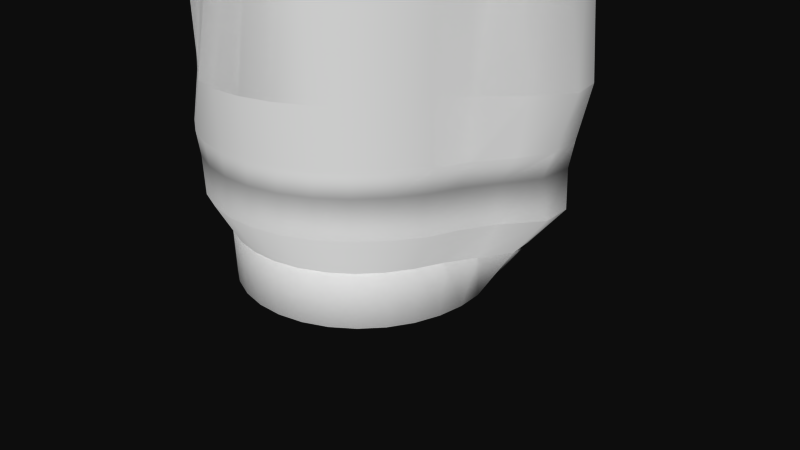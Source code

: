 # Source: termitetower.blend  (saved by Blender 2.49.2; exported with 4.5.12 LTS)
import bpy
from mathutils import Matrix  # noqa: F401  (used for matrix-valued properties, if any)

bpy.ops.wm.read_factory_settings(use_empty=True)
scene = bpy.context.scene
scene.name = 'Scene'

# ---- collections
col_collection_1 = bpy.data.collections.new('Collection 1'); scene.collection.children.link(col_collection_1)

# ---- materials (node trees are filled in below, after node groups)
mat_material = bpy.data.materials.new('Material')
mat_material.alpha_threshold = 0.0
mat_material.roughness = 0.5
mat_material.line_color = (0.0, 0.0, 0.0, 1.0)
mat_material_001 = bpy.data.materials.new('Material.001')
mat_material_001.alpha_threshold = 0.0
mat_material_001.roughness = 0.5
mat_material_001.line_color = (0.0, 0.0, 0.0, 1.0)

# ---- material node trees

# ---- world
world_world = bpy.data.worlds.new('World'); scene.world = world_world
world_world.color = (0.05088, 0.05088, 0.05088)
world_world.use_sun_shadow = False
world_world.sun_shadow_jitter_overblur = 0.0
world_world.cycles.sampling_method = 'MANUAL'
world_world.cycles.sample_map_resolution = 256

# ---- cameras
cam_camera = bpy.data.cameras.new('Camera')
cam_camera.clip_end = 100.0
cam_camera.lens = 35.0
cam_camera.ortho_scale = 7.314
cam_camera.dof.focus_distance = 0.0
cam_camera.dof.aperture_fstop = 128.0

# ---- meshes
me_cylinder = bpy.data.meshes.new('Cylinder')
me_cylinder.from_pydata([(-0.009958, 0.916, -0.2111), (0.1655, 0.8532, -0.189), (0.3251, 0.7865, -0.1811), (0.4687, 0.703, -0.1798), (0.5899, 0.5907, -0.1784), (0.6957, 0.4627, -0.1785), (0.7824, 0.3226, -0.18), (0.8343, 0.166, -0.1807), (0.8504, 5.028e-05, -0.1806), (0.8339, -0.1659, -0.1806), (0.7855, -0.3254, -0.1806), (0.7069, -0.4724, -0.1806), (0.6012, -0.6012, -0.1806), (0.4724, -0.7069, -0.1806), (0.3254, -0.7855, -0.1806), (0.1659, -0.8339, -0.1806), (-2.868e-07, -0.8502, -0.1806), (-0.1659, -0.8339, -0.1806), (-0.3254, -0.7855, -0.1806), (-0.4724, -0.7069, -0.1806), (-0.6012, -0.6012, -0.1806), (-0.7069, -0.4724, -0.1806), (-0.7855, -0.3254, -0.1806), (-0.8339, -0.1659, -0.1806), (-0.8502, 7.067e-07, -0.1806), (-0.8339, 0.1659, -0.1806), (-0.7855, 0.3254, -0.1806), (-0.7072, 0.4725, -0.1807), (-0.6044, 0.6059, -0.183), (-0.4856, 0.7347, -0.195), (-0.3477, 0.8478, -0.212), (-0.1895, 0.92, -0.2227), (0.004051, 1.028, 0.1079), (0.1915, 0.9607, 0.1326), (0.3537, 0.8538, 0.1556), (0.4898, 0.7322, 0.1706), (0.6466, 0.6238, 0.1707), (0.8352, 0.5333, 0.1559), (0.9869, 0.43, 0.1409), (1.014, 0.2588, 0.1458), (0.9317, 0.03857, 0.1656), (0.8509, -0.1603, 0.1776), (0.7893, -0.3251, 0.1798), (0.7072, -0.4723, 0.1805), (0.6012, -0.6012, 0.1806), (0.4724, -0.7069, 0.1806), (0.3254, -0.7855, 0.1806), (0.1659, -0.8339, 0.1806), (7.808e-07, -0.8502, 0.1806), (-0.1659, -0.8339, 0.1806), (-0.3254, -0.7855, 0.1806), (-0.4721, -0.7068, 0.1807), (-0.59, -0.5942, 0.1836), (-0.6646, -0.4483, 0.192), (-0.7179, -0.2947, 0.199), (-0.7616, -0.1456, 0.2001), (-0.7891, 0.01004, 0.1966), (-0.8058, 0.1682, 0.1878), (-0.799, 0.3356, 0.177), (-0.7963, 0.531, 0.1543), (-0.7612, 0.7164, 0.1292), (-0.6633, 0.8598, 0.1119), (-0.4584, 0.9373, 0.11), (-0.1991, 1.014, 0.1015), (0.004051, 1.028, 0.1079), (-0.1991, 1.014, 0.1015), (-0.4584, 0.9373, 0.11), (-0.6633, 0.8598, 0.1119), (-0.7612, 0.7164, 0.1292), (-0.7963, 0.531, 0.1543), (-0.799, 0.3356, 0.177), (-0.8058, 0.1682, 0.1878), (-0.7891, 0.01004, 0.1966), (-0.7616, -0.1456, 0.2001), (-0.7179, -0.2947, 0.199), (-0.6646, -0.4483, 0.192), (-0.59, -0.5942, 0.1836), (-0.4721, -0.7068, 0.1807), (-0.3254, -0.7855, 0.1806), (-0.1659, -0.8339, 0.1806), (7.808e-07, -0.8502, 0.1806), (0.1659, -0.8339, 0.1806), (0.3254, -0.7855, 0.1806), (0.4724, -0.7069, 0.1806), (0.6012, -0.6012, 0.1806), (0.7072, -0.4723, 0.1805), (0.7893, -0.3251, 0.1798), (0.8509, -0.1603, 0.1776), (0.9317, 0.03857, 0.1656), (1.014, 0.2588, 0.1458), (0.9869, 0.43, 0.1409), (0.8352, 0.5333, 0.1559), (0.6466, 0.6238, 0.1707), (0.4898, 0.7322, 0.1706), (0.3537, 0.8538, 0.1556), (0.1915, 0.9607, 0.1326), (-0.05146, 1.468, 0.3485), (0.2314, 1.086, 0.4086), (0.4204, 0.9664, 0.4172), (0.5718, 0.8383, 0.4264), (0.7354, 0.7159, 0.435), (1.032, 0.6547, 0.412), (1.183, 0.5037, 0.4006), (1.196, 0.3, 0.4001), (1.067, 0.03502, 0.4264), (0.9856, -0.186, 0.4393), (0.9225, -0.3751, 0.4415), (0.8194, -0.5457, 0.4442), (0.6946, -0.6946, 0.4447), (0.5457, -0.8168, 0.4447), (0.3759, -0.9075, 0.4447), (0.1916, -0.9634, 0.4447), (9.348e-07, -0.9823, 0.4447), (-0.1916, -0.9634, 0.4447), (-0.3759, -0.9075, 0.4447), (-0.5458, -0.8168, 0.4447), (-0.6857, -0.6881, 0.4473), (-0.7743, -0.5174, 0.4572), (-0.8077, -0.3318, 0.473), (-0.8099, -0.1551, 0.4859), (-0.8039, 0.02461, 0.4907), (-0.8535, 0.2066, 0.4745), (-0.8911, 0.3905, 0.4515), (-0.8717, 0.5778, 0.4305), (-0.8459, 0.7866, 0.3985), (-0.7617, 0.9793, 0.371), (-0.6357, 1.373, 0.3297), (-0.3887, 1.56, 0.3349), (-0.05146, 1.468, 0.3485), (-0.3887, 1.56, 0.3349), (-0.6357, 1.373, 0.3297), (-0.7617, 0.9793, 0.371), (-0.8459, 0.7866, 0.3985), (-0.8717, 0.5778, 0.4305), (-0.8911, 0.3905, 0.4515), (-0.8535, 0.2066, 0.4745), (-0.8039, 0.02461, 0.4907), (-0.8099, -0.1551, 0.4859), (-0.8077, -0.3318, 0.473), (-0.7743, -0.5174, 0.4572), (-0.6857, -0.6881, 0.4473), (-0.5458, -0.8168, 0.4447), (-0.3759, -0.9075, 0.4447), (-0.1916, -0.9634, 0.4447), (9.348e-07, -0.9823, 0.4447), (0.1916, -0.9634, 0.4447), (0.3759, -0.9075, 0.4447), (0.5457, -0.8168, 0.4447), (0.6946, -0.6946, 0.4447), (0.8194, -0.5457, 0.4442), (0.9225, -0.3751, 0.4415), (0.9856, -0.186, 0.4393), (1.067, 0.03502, 0.4264), (1.196, 0.3, 0.4001), (1.183, 0.5037, 0.4006), (1.032, 0.6547, 0.412), (0.7354, 0.7159, 0.435), (0.5718, 0.8383, 0.4264), (0.4204, 0.9664, 0.4172), (0.2314, 1.086, 0.4086), (-0.06666, 1.519, 0.6043), (0.2182, 1.128, 0.6628), (0.3974, 0.9563, 0.6717), (0.5499, 0.8216, 0.6818), (0.7519, 0.7184, 0.6843), (1.037, 0.6551, 0.6662), (1.174, 0.4971, 0.6548), (1.17, 0.2669, 0.657), (1.072, 0.02451, 0.6737), (0.985, -0.1885, 0.6843), (0.9158, -0.3756, 0.6875), (0.8172, -0.5457, 0.6891), (0.6946, -0.6946, 0.6892), (0.5457, -0.8168, 0.6892), (0.3759, -0.9075, 0.6892), (0.1916, -0.9634, 0.6892), (9.348e-07, -0.9823, 0.6892), (-0.1916, -0.9634, 0.6892), (-0.3759, -0.9075, 0.6892), (-0.5458, -0.8168, 0.6892), (-0.7003, -0.6969, 0.6879), (-0.8356, -0.5513, 0.6853), (-0.9207, -0.3791, 0.6873), (-0.9159, -0.1834, 0.7005), (-0.9092, 0.02404, 0.7055), (-0.9546, 0.2148, 0.6937), (-0.94, 0.3853, 0.6865), (-0.7924, 0.5146, 0.695), (-0.6445, 0.6451, 0.6991), (-0.5353, 0.7977, 0.6922), (-0.5061, 1.158, 0.6369), (-0.3741, 1.539, 0.593), (-0.2461, 1.254, 0.8103), (0.01206, 1.323, 0.8225), (-0.4198, 1.043, 0.828), (-0.5656, 0.8966, 0.839), (-0.6759, 0.7314, 0.8506), (-0.8124, 0.5786, 0.8512), (-0.9944, 0.4462, 0.8307), (-1.058, 0.267, 0.8268), (-0.9872, 0.06695, 0.8401), (-0.9608, -0.1479, 0.8435), (-0.9658, -0.354, 0.8349), (-0.8716, -0.5337, 0.8345), (-0.7367, -0.6887, 0.8358), (-0.5777, -0.8164, 0.8362), (-0.3988, -0.9129, 0.8361), (-0.2044, -0.9721, 0.8361), (-0.002021, -0.9921, 0.8361), (0.2003, -0.9721, 0.8361), (0.3949, -0.9131, 0.8361), (0.5742, -0.8172, 0.8361), (0.7314, -0.6883, 0.8361), (0.8604, -0.5311, 0.8361), (0.9575, -0.3517, 0.8359), (1.027, -0.155, 0.8343), (1.14, 0.07015, 0.8226), (1.212, 0.3118, 0.8102), (1.172, 0.5504, 0.8081), (1.015, 0.7033, 0.8196), (0.7388, 0.7668, 0.8421), (0.5488, 0.8805, 0.844), (0.3978, 1.018, 0.8342), (0.226, 1.187, 0.8343), (0.01206, 1.323, 0.8225), (0.226, 1.187, 0.8343), (0.3978, 1.018, 0.8342), (0.5488, 0.8805, 0.844), (0.7388, 0.7668, 0.8421), (1.015, 0.7033, 0.8196), (1.172, 0.5504, 0.8081), (1.212, 0.3118, 0.8102), (1.14, 0.07015, 0.8226), (1.027, -0.155, 0.8343), (0.9575, -0.3517, 0.8359), (0.8604, -0.5311, 0.8361), (0.7314, -0.6883, 0.8361), (0.5742, -0.8172, 0.8361), (0.3949, -0.9131, 0.8361), (0.2003, -0.9721, 0.8361), (-0.002021, -0.9921, 0.8361), (-0.2044, -0.9721, 0.8361), (-0.3988, -0.9129, 0.8361), (-0.5777, -0.8164, 0.8362), (-0.7367, -0.6887, 0.8358), (-0.8716, -0.5337, 0.8345), (-0.9658, -0.354, 0.8349), (-0.9608, -0.1479, 0.8435), (-0.9872, 0.06695, 0.8401), (-1.058, 0.267, 0.8268), (-0.9944, 0.4462, 0.8307), (-0.8124, 0.5786, 0.8512), (-0.6759, 0.7314, 0.8506), (-0.5656, 0.8966, 0.839), (-0.4198, 1.043, 0.828), (-0.2461, 1.254, 0.8103), (0.01754, 1.152, 1.187), (-0.2025, 1.07, 1.183), (-0.3992, 1.004, 1.182), (-0.6134, 0.9413, 1.182), (-0.7968, 0.8284, 1.193), (-0.8728, 0.6402, 1.202), (-0.8927, 0.4475, 1.197), (-0.845, 0.2396, 1.19), (-0.842, 0.05719, 1.187), (-0.913, -0.144, 1.184), (-0.9552, -0.3509, 1.182), (-0.8643, -0.5308, 1.182), (-0.723, -0.6691, 1.183), (-0.5461, -0.7625, 1.183), (-0.3672, -0.8559, 1.183), (-0.1996, -0.9626, 1.182), (-0.002022, -0.9921, 1.182), (0.2003, -0.9721, 1.182), (0.3949, -0.9131, 1.182), (0.5742, -0.8172, 1.182), (0.7314, -0.6883, 1.182), (0.8604, -0.5311, 1.182), (0.9564, -0.3518, 1.182), (1.027, -0.157, 1.182), (1.195, 0.08132, 1.167), (1.307, 0.3358, 1.15), (1.246, 0.5602, 1.144), (1.072, 0.7401, 1.151), (0.7881, 0.8168, 1.175), (0.5837, 0.9292, 1.182), (0.4251, 1.082, 1.183), (0.2322, 1.16, 1.186), (0.2322, 1.16, 1.186), (0.01754, 1.152, 1.187), (0.4251, 1.082, 1.183), (0.5837, 0.9292, 1.182), (0.7881, 0.8168, 1.175), (1.072, 0.7401, 1.151), (1.246, 0.5602, 1.144), (1.307, 0.3358, 1.15), (1.195, 0.08132, 1.167), (1.027, -0.157, 1.182), (0.9564, -0.3518, 1.182), (0.8604, -0.5311, 1.182), (0.7314, -0.6883, 1.182), (0.5742, -0.8172, 1.182), (0.3949, -0.9131, 1.182), (0.2003, -0.9721, 1.182), (-0.002022, -0.9921, 1.182), (-0.1996, -0.9626, 1.182), (-0.3672, -0.8559, 1.183), (-0.5461, -0.7625, 1.183), (-0.723, -0.6691, 1.183), (-0.8643, -0.5308, 1.182), (-0.9552, -0.3509, 1.182), (-0.913, -0.144, 1.184), (-0.842, 0.05719, 1.187), (-0.845, 0.2396, 1.19), (-0.8927, 0.4475, 1.197), (-0.8728, 0.6402, 1.202), (-0.7968, 0.8284, 1.193), (-0.6134, 0.9413, 1.182), (-0.3992, 1.004, 1.182), (-0.2025, 1.07, 1.183), (-0.179, 0.9113, 2.389), (0.003719, 0.9751, 2.402), (-0.3285, 0.8232, 2.411), (-0.4443, 0.6743, 2.419), (-0.5449, 0.5476, 2.427), (-0.6369, 0.4397, 2.431), (-0.7378, 0.3295, 2.437), (-0.8344, 0.2042, 2.444), (-0.9028, 0.04415, 2.447), (-0.9385, -0.1554, 2.442), (-0.9715, -0.3784, 2.448), (-0.9265, -0.5737, 2.455), (-0.7486, -0.6433, 2.431), (-0.4992, -0.636, 2.397), (-0.3136, -0.6872, 2.391), (-0.1584, -0.7169, 2.399), (0.009397, -0.7132, 2.411), (0.1922, -0.7661, 2.433), (0.3883, -0.8545, 2.454), (0.5739, -0.8152, 2.461), (0.7314, -0.6883, 2.462), (0.8604, -0.5311, 2.462), (0.9563, -0.3517, 2.462), (1.022, -0.1571, 2.467), (1.056, 0.04615, 2.477), (1.109, 0.2861, 2.509), (1.125, 0.5371, 2.549), (0.9987, 0.7076, 2.538), (0.7677, 0.8041, 2.484), (0.576, 0.909, 2.463), (0.3948, 1.002, 2.461), (0.1999, 1.032, 2.444), (0.003719, 0.9751, 2.402), (0.1999, 1.032, 2.444), (0.3948, 1.002, 2.461), (0.576, 0.909, 2.463), (0.7677, 0.8041, 2.484), (0.9987, 0.7076, 2.538), (1.125, 0.5371, 2.549), (1.109, 0.2861, 2.509), (1.056, 0.04615, 2.477), (1.022, -0.1571, 2.467), (0.9563, -0.3517, 2.462), (0.8604, -0.5311, 2.462), (0.7314, -0.6883, 2.462), (0.5739, -0.8152, 2.461), (0.3883, -0.8545, 2.454), (0.1922, -0.7661, 2.433), (0.009397, -0.7132, 2.411), (-0.1584, -0.7169, 2.399), (-0.3136, -0.6872, 2.391), (-0.4992, -0.636, 2.397), (-0.7486, -0.6433, 2.431), (-0.9265, -0.5737, 2.455), (-0.9715, -0.3784, 2.448), (-0.9385, -0.1554, 2.442), (-0.9028, 0.04415, 2.447), (-0.8344, 0.2042, 2.444), (-0.7378, 0.3295, 2.437), (-0.6369, 0.4397, 2.431), (-0.5449, 0.5476, 2.427), (-0.4443, 0.6743, 2.419), (-0.3285, 0.8232, 2.411), (-0.179, 0.9113, 2.389), (0.003719, 0.9751, 2.402), (-0.179, 0.9113, 2.389), (-0.3285, 0.8232, 2.411), (-0.4443, 0.6743, 2.419), (-0.5449, 0.5476, 2.427), (-0.6369, 0.4397, 2.431), (-0.7378, 0.3295, 2.437), (-0.8344, 0.2042, 2.444), (-0.9028, 0.04415, 2.447), (-0.9385, -0.1554, 2.442), (-0.9715, -0.3784, 2.448), (-0.9265, -0.5737, 2.455), (-0.7486, -0.6433, 2.431), (-0.4992, -0.636, 2.397), (-0.3136, -0.6872, 2.391), (-0.1584, -0.7169, 2.399), (0.009397, -0.7132, 2.411), (0.1922, -0.7661, 2.433), (0.3883, -0.8545, 2.454), (0.5739, -0.8152, 2.461), (0.7314, -0.6883, 2.462), (0.8604, -0.5311, 2.462), (0.9563, -0.3517, 2.462), (1.022, -0.1571, 2.467), (1.056, 0.04615, 2.477), (1.109, 0.2861, 2.509), (1.125, 0.5371, 2.549), (0.9987, 0.7076, 2.538), (0.7677, 0.8041, 2.484), (0.576, 0.909, 2.463), (0.3948, 1.002, 2.461), (0.1999, 1.032, 2.444), (0.1999, 1.032, 2.444), (0.003719, 0.9751, 2.402), (0.3948, 1.002, 2.461), (0.576, 0.909, 2.463), (0.7677, 0.8041, 2.484), (0.9987, 0.7076, 2.538), (1.125, 0.5371, 2.549), (1.109, 0.2861, 2.509), (1.056, 0.04615, 2.477), (1.022, -0.1571, 2.467), (0.9563, -0.3517, 2.462), (0.8604, -0.5311, 2.462), (0.7314, -0.6883, 2.462), (0.5739, -0.8152, 2.461), (0.3883, -0.8545, 2.454), (0.1922, -0.7661, 2.433), (0.009397, -0.7132, 2.411), (-0.1584, -0.7169, 2.399), (-0.3136, -0.6872, 2.391), (-0.4992, -0.636, 2.397), (-0.7486, -0.6433, 2.431), (-0.9265, -0.5737, 2.455), (-0.9715, -0.3784, 2.448), (-0.9385, -0.1554, 2.442), (-0.9028, 0.04415, 2.447), (-0.8344, 0.2042, 2.444), (-0.7378, 0.3295, 2.437), (-0.6369, 0.4397, 2.431), (-0.5449, 0.5476, 2.427), (-0.4443, 0.6743, 2.419), (-0.3285, 0.8232, 2.411), (-0.179, 0.9113, 2.389), (-0.0001647, 0.9837, 3.149), (-0.1657, 0.9038, 3.129), (-0.337, 0.8354, 3.122), (-0.5204, 0.8107, 3.144), (-0.6724, 0.7155, 3.152), (-0.7908, 0.572, 3.152), (-0.8829, 0.4094, 3.152), (-0.9418, 0.2329, 3.153), (-0.947, 0.04887, 3.15), (-0.9017, -0.1322, 3.144), (-0.8478, -0.3093, 3.144), (-0.775, -0.4766, 3.148), (-0.6704, -0.6245, 3.151), (-0.5287, -0.7431, 3.152), (-0.3648, -0.8307, 3.152), (-0.187, -0.8846, 3.152), (-0.002022, -0.9028, 3.152), (0.1829, -0.8845, 3.152), (0.3594, -0.8281, 3.15), (0.5231, -0.7401, 3.149), (0.6682, -0.6249, 3.152), (0.7862, -0.4815, 3.152), (0.8739, -0.3176, 3.152), (0.9278, -0.1398, 3.152), (0.946, 0.0452, 3.152), (0.9279, 0.2302, 3.152), (0.875, 0.4086, 3.152), (0.7868, 0.5722, 3.152), (0.6683, 0.7155, 3.152), (0.5246, 0.8333, 3.152), (0.3592, 0.9172, 3.15), (0.1813, 0.9704, 3.149), (-0.0001647, 0.9837, 3.149), (0.1813, 0.9704, 3.149), (0.3592, 0.9172, 3.15), (0.5246, 0.8333, 3.152), (0.6683, 0.7155, 3.152), (0.7868, 0.5722, 3.152), (0.875, 0.4086, 3.152), (0.9279, 0.2302, 3.152), (0.946, 0.0452, 3.152), (0.9278, -0.1398, 3.152), (0.8739, -0.3176, 3.152), (0.7862, -0.4815, 3.152), (0.6682, -0.6249, 3.152), (0.5231, -0.7401, 3.149), (0.3594, -0.8281, 3.15), (0.1829, -0.8845, 3.152), (-0.002022, -0.9028, 3.152), (-0.187, -0.8846, 3.152), (-0.3648, -0.8307, 3.152), (-0.5287, -0.7431, 3.152), (-0.6704, -0.6245, 3.151), (-0.775, -0.4766, 3.148), (-0.8478, -0.3093, 3.144), (-0.9017, -0.1322, 3.144), (-0.947, 0.04887, 3.15), (-0.9418, 0.2329, 3.153), (-0.8829, 0.4094, 3.152), (-0.7908, 0.572, 3.152), (-0.6724, 0.7155, 3.152), (-0.5204, 0.8107, 3.144), (-0.337, 0.8354, 3.122), (-0.1657, 0.9038, 3.129), (-0.2324, 0.8364, 3.504), (-0.126, 0.8663, 3.512), (-0.3404, 0.8057, 3.505), (-0.4461, 0.7722, 3.513), (-0.5372, 0.7113, 3.518), (-0.6095, 0.6255, 3.519), (-0.6628, 0.5258, 3.519), (-0.6956, 0.4177, 3.519), (-0.7067, 0.3052, 3.519), (-0.6956, 0.1927, 3.519), (-0.6628, 0.08455, 3.519), (-0.6095, -0.01513, 3.519), (-0.5378, -0.1025, 3.519), (-0.4505, -0.1742, 3.519), (-0.3508, -0.2272, 3.518), (-0.2438, -0.2555, 3.508), (-0.1348, -0.2546, 3.482), (-0.02646, -0.2323, 3.457), (0.07878, -0.1943, 3.446), (0.1789, -0.1511, 3.465), (0.2644, -0.08815, 3.48), (0.338, -0.005736, 3.491), (0.3986, 0.08731, 3.51), (0.4351, 0.1928, 3.518), (0.4443, 0.3036, 3.516), (0.4271, 0.4116, 3.51), (0.3928, 0.5187, 3.509), (0.3436, 0.6205, 3.513), (0.274, 0.7053, 3.514), (0.1857, 0.7739, 3.513), (0.0879, 0.8317, 3.515), (-0.01753, 0.8676, 3.517), (-0.1224, 0.7638, 3.683), (-0.1907, 0.7705, 3.683), (-0.05676, 0.7439, 3.683), (0.003735, 0.7116, 3.683), (0.05676, 0.668, 3.683), (0.1003, 0.615, 3.683), (0.1326, 0.5545, 3.683), (0.1525, 0.4889, 3.683), (0.1593, 0.4206, 3.683), (0.1525, 0.3523, 3.683), (0.1326, 0.2867, 3.683), (0.1003, 0.2262, 3.683), (0.05676, 0.1732, 3.683), (0.003734, 0.1297, 3.683), (-0.05676, 0.09732, 3.683), (-0.1224, 0.0774, 3.683), (-0.1907, 0.07068, 3.683), (-0.2589, 0.0774, 3.683), (-0.3246, 0.09732, 3.683), (-0.3851, 0.1297, 3.683), (-0.4381, 0.1732, 3.683), (-0.4816, 0.2262, 3.683), (-0.514, 0.2867, 3.683), (-0.5339, 0.3523, 3.683), (-0.5406, 0.4206, 3.683), (-0.5339, 0.4889, 3.683), (-0.514, 0.5545, 3.683), (-0.4816, 0.615, 3.683), (-0.4381, 0.668, 3.683), (-0.3851, 0.7116, 3.683), (-0.3246, 0.7438, 3.683), (-0.2589, 0.7637, 3.683), (-0.1907, 0.4438, 3.683), (-0.1952, 0.4433, 3.683), (-0.1995, 0.442, 3.683), (-0.2035, 0.4399, 3.683), (-0.207, 0.437, 3.683), (-0.2099, 0.4335, 3.683), (-0.2121, 0.4295, 3.683), (-0.2134, 0.4251, 3.683), (-0.2138, 0.4206, 3.683), (-0.2134, 0.4161, 3.683), (-0.2121, 0.4117, 3.683), (-0.2099, 0.4077, 3.683), (-0.207, 0.4042, 3.683), (-0.2035, 0.4014, 3.683), (-0.1995, 0.3992, 3.683), (-0.1952, 0.3979, 3.683), (-0.1907, 0.3975, 3.683), (-0.1862, 0.3979, 3.683), (-0.1818, 0.3992, 3.683), (-0.1778, 0.4014, 3.683), (-0.1743, 0.4042, 3.683), (-0.1714, 0.4077, 3.683), (-0.1693, 0.4117, 3.683), (-0.168, 0.4161, 3.683), (-0.1675, 0.4206, 3.683), (-0.168, 0.4251, 3.683), (-0.1693, 0.4295, 3.683), (-0.1714, 0.4335, 3.683), (-0.1743, 0.437, 3.683), (-0.1778, 0.4399, 3.683), (-0.1818, 0.442, 3.683), (-0.1862, 0.4433, 3.683), (-0.4271, -1.481, 3.551), (-0.3277, -1.548, 3.628), (-0.4671, -1.649, 3.721), (-0.1883, -1.447, 3.535), (-0.2283, -1.614, 3.705), (-0.9256, 0.813, 2.75), (-0.8791, 0.7795, 2.861), (-0.9383, 1.014, 2.957), (-0.8199, 0.5449, 2.765), (-0.8326, 0.7461, 2.971), (-1.061, 1.565, 3.699), (-1.092, 1.547, 3.63), (-0.9434, 1.525, 3.571), (-1.24, 1.568, 3.69), (-1.122, 1.528, 3.562), (2.114, -0.1867, 2.944), (2.006, -0.2581, 2.862), (1.964, -0.07807, 2.762), (2.049, -0.4381, 2.962), (1.899, -0.3294, 2.779), (-1.52, -1.394, 2.48), (-1.514, -1.246, 2.385), (-1.325, -1.325, 2.274), (-1.703, -1.168, 2.496), (-1.509, -1.099, 2.29), (1.767, 0.1498, 4.271), (1.772, 0.2088, 4.156), (1.661, 0.09491, 4.093), (1.882, 0.3227, 4.219), (1.776, 0.2678, 4.042), (1.097, 0.5037, 2.223), (1.006, 0.4735, 2.407), (1.245, 0.3787, 2.509), (0.7678, 0.5684, 2.306), (0.9155, 0.4434, 2.592), (-1.064, 1.432, 4.08), (-1.192, 1.384, 4.168), (-1.192, 1.574, 4.271), (-1.192, 1.194, 4.066), (-1.32, 1.336, 4.257)], [], [(0, 32, 33, 1), (1, 33, 34, 2), (2, 34, 35, 3), (3, 35, 36, 4), (4, 36, 37, 5), (5, 37, 38, 6), (6, 38, 39, 7), (7, 39, 40, 8), (8, 40, 41, 9), (9, 41, 42, 10), (10, 42, 43, 11), (11, 43, 44, 12), (12, 44, 45, 13), (13, 45, 46, 14), (14, 46, 47, 15), (15, 47, 48, 16), (16, 48, 49, 17), (17, 49, 50, 18), (18, 50, 51, 19), (19, 51, 52, 20), (20, 52, 53, 21), (21, 53, 54, 22), (22, 54, 55, 23), (23, 55, 56, 24), (24, 56, 57, 25), (25, 57, 58, 26), (26, 58, 59, 27), (27, 59, 60, 28), (28, 60, 61, 29), (29, 61, 62, 30), (30, 62, 63, 31), (32, 0, 31, 63), (32, 63, 65, 64), (63, 62, 66, 65), (62, 61, 67, 66), (61, 60, 68, 67), (60, 59, 69, 68), (59, 58, 70, 69), (58, 57, 71, 70), (57, 56, 72, 71), (56, 55, 73, 72), (55, 54, 74, 73), (54, 53, 75, 74), (53, 52, 76, 75), (52, 51, 77, 76), (51, 50, 78, 77), (50, 49, 79, 78), (49, 48, 80, 79), (48, 47, 81, 80), (47, 46, 82, 81), (46, 45, 83, 82), (45, 44, 84, 83), (44, 43, 85, 84), (43, 42, 86, 85), (42, 41, 87, 86), (41, 40, 88, 87), (40, 39, 89, 88), (39, 38, 90, 89), (38, 37, 91, 90), (37, 36, 92, 91), (36, 35, 93, 92), (35, 34, 94, 93), (34, 33, 95, 94), (33, 32, 64, 95), (95, 64, 96, 97), (94, 95, 97, 98), (93, 94, 98, 99), (92, 93, 99, 100), (91, 92, 100, 101), (90, 91, 101, 102), (89, 90, 102, 103), (88, 89, 103, 104), (87, 88, 104, 105), (86, 87, 105, 106), (85, 86, 106, 107), (84, 85, 107, 108), (83, 84, 108, 109), (82, 83, 109, 110), (81, 82, 110, 111), (80, 81, 111, 112), (79, 80, 112, 113), (78, 79, 113, 114), (77, 78, 114, 115), (76, 77, 115, 116), (75, 76, 116, 117), (74, 75, 117, 118), (73, 74, 118, 119), (72, 73, 119, 120), (71, 72, 120, 121), (70, 71, 121, 122), (69, 70, 122, 123), (68, 69, 123, 124), (67, 68, 124, 125), (66, 67, 125, 126), (65, 66, 126, 127), (64, 65, 127, 96), (96, 127, 129, 128), (127, 126, 130, 129), (126, 125, 131, 130), (125, 124, 132, 131), (124, 123, 133, 132), (123, 122, 134, 133), (122, 121, 135, 134), (121, 120, 136, 135), (120, 119, 137, 136), (119, 118, 138, 137), (118, 117, 139, 138), (117, 116, 140, 139), (116, 115, 141, 140), (115, 114, 142, 141), (114, 113, 143, 142), (113, 112, 144, 143), (112, 111, 145, 144), (111, 110, 146, 145), (110, 109, 147, 146), (109, 108, 148, 147), (108, 107, 149, 148), (107, 106, 150, 149), (106, 105, 151, 150), (105, 104, 152, 151), (104, 103, 153, 152), (103, 102, 154, 153), (102, 101, 155, 154), (101, 100, 156, 155), (100, 99, 157, 156), (99, 98, 158, 157), (98, 97, 159, 158), (97, 96, 128, 159), (159, 128, 160, 161), (158, 159, 161, 162), (157, 158, 162, 163), (156, 157, 163, 164), (155, 156, 164, 165), (154, 155, 165, 166), (153, 154, 166, 167), (152, 153, 167, 168), (151, 152, 168, 169), (150, 151, 169, 170), (149, 150, 170, 171), (148, 149, 171, 172), (147, 148, 172, 173), (146, 147, 173, 174), (145, 146, 174, 175), (144, 145, 175, 176), (143, 144, 176, 177), (142, 143, 177, 178), (141, 142, 178, 179), (140, 141, 179, 180), (139, 140, 180, 181), (138, 139, 181, 182), (137, 138, 182, 183), (136, 137, 183, 184), (135, 136, 184, 185), (134, 135, 185, 186), (133, 134, 186, 187), (132, 133, 187, 188), (131, 132, 188, 189), (130, 131, 189, 190), (129, 130, 190, 191), (128, 129, 191, 160), (160, 191, 192, 193), (191, 190, 194, 192), (190, 189, 195, 194), (189, 188, 196, 195), (188, 187, 197, 196), (187, 186, 198, 197), (186, 185, 199, 198), (185, 184, 200, 199), (184, 183, 201, 200), (183, 182, 202, 201), (182, 181, 203, 202), (181, 180, 204, 203), (180, 179, 205, 204), (179, 178, 206, 205), (178, 177, 207, 206), (177, 176, 208, 207), (176, 175, 209, 208), (175, 174, 210, 209), (174, 173, 211, 210), (173, 172, 212, 211), (172, 171, 213, 212), (171, 170, 214, 213), (170, 169, 215, 214), (169, 168, 216, 215), (168, 167, 217, 216), (167, 166, 218, 217), (166, 165, 219, 218), (165, 164, 220, 219), (164, 163, 221, 220), (163, 162, 222, 221), (162, 161, 223, 222), (161, 160, 193, 223), (223, 193, 224, 225), (222, 223, 225, 226), (221, 222, 226, 227), (220, 221, 227, 228), (219, 220, 228, 229), (218, 219, 229, 230), (217, 218, 230, 231), (216, 217, 231, 232), (215, 216, 232, 233), (214, 215, 233, 234), (213, 214, 234, 235), (212, 213, 235, 236), (211, 212, 236, 237), (210, 211, 237, 238), (209, 210, 238, 239), (208, 209, 239, 240), (207, 208, 240, 241), (206, 207, 241, 242), (205, 206, 242, 243), (204, 205, 243, 244), (203, 204, 244, 245), (202, 203, 245, 246), (201, 202, 246, 247), (200, 201, 247, 248), (199, 200, 248, 249), (198, 199, 249, 250), (197, 198, 250, 251), (196, 197, 251, 252), (195, 196, 252, 253), (194, 195, 253, 254), (192, 194, 254, 255), (193, 192, 255, 224), (224, 255, 257, 256), (255, 254, 258, 257), (254, 253, 259, 258), (253, 252, 260, 259), (252, 251, 261, 260), (251, 250, 262, 261), (250, 249, 263, 262), (249, 248, 264, 263), (248, 247, 265, 264), (247, 246, 266, 265), (246, 245, 267, 266), (245, 244, 268, 267), (244, 243, 269, 268), (243, 242, 270, 269), (242, 241, 271, 270), (241, 240, 272, 271), (240, 239, 273, 272), (239, 238, 274, 273), (238, 237, 275, 274), (237, 236, 276, 275), (236, 235, 277, 276), (235, 234, 278, 277), (234, 233, 279, 278), (233, 232, 280, 279), (232, 231, 281, 280), (231, 230, 282, 281), (230, 229, 283, 282), (229, 228, 284, 283), (228, 227, 285, 284), (227, 226, 286, 285), (226, 225, 287, 286), (225, 224, 256, 287), (287, 256, 289, 288), (286, 287, 288, 290), (285, 286, 290, 291), (284, 285, 291, 292), (283, 284, 292, 293), (282, 283, 293, 294), (281, 282, 294, 295), (280, 281, 295, 296), (279, 280, 296, 297), (278, 279, 297, 298), (277, 278, 298, 299), (276, 277, 299, 300), (275, 276, 300, 301), (274, 275, 301, 302), (273, 274, 302, 303), (272, 273, 303, 304), (271, 272, 304, 305), (270, 271, 305, 306), (269, 270, 306, 307), (268, 269, 307, 308), (267, 268, 308, 309), (266, 267, 309, 310), (265, 266, 310, 311), (264, 265, 311, 312), (263, 264, 312, 313), (262, 263, 313, 314), (261, 262, 314, 315), (260, 261, 315, 316), (259, 260, 316, 317), (258, 259, 317, 318), (257, 258, 318, 319), (256, 257, 319, 289), (289, 319, 320, 321), (319, 318, 322, 320), (318, 317, 323, 322), (317, 316, 324, 323), (316, 315, 325, 324), (315, 314, 326, 325), (314, 313, 327, 326), (313, 312, 328, 327), (312, 311, 329, 328), (311, 310, 330, 329), (310, 309, 331, 330), (309, 308, 332, 331), (308, 307, 333, 332), (307, 306, 334, 333), (306, 305, 335, 334), (305, 304, 336, 335), (304, 303, 337, 336), (303, 302, 338, 337), (302, 301, 339, 338), (301, 300, 340, 339), (300, 299, 341, 340), (299, 298, 342, 341), (298, 297, 343, 342), (297, 296, 344, 343), (296, 295, 345, 344), (295, 294, 346, 345), (294, 293, 347, 346), (293, 292, 348, 347), (292, 291, 349, 348), (291, 290, 350, 349), (290, 288, 351, 350), (288, 289, 321, 351), (351, 321, 352, 353), (350, 351, 353, 354), (349, 350, 354, 355), (348, 349, 355, 356), (347, 348, 356, 357), (346, 347, 357, 358), (345, 346, 358, 359), (344, 345, 359, 360), (343, 344, 360, 361), (342, 343, 361, 362), (341, 342, 362, 363), (340, 341, 363, 364), (339, 340, 364, 365), (338, 339, 365, 366), (337, 338, 366, 367), (336, 337, 367, 368), (335, 336, 368, 369), (334, 335, 369, 370), (333, 334, 370, 371), (332, 333, 371, 372), (331, 332, 372, 373), (330, 331, 373, 374), (329, 330, 374, 375), (328, 329, 375, 376), (327, 328, 376, 377), (326, 327, 377, 378), (325, 326, 378, 379), (324, 325, 379, 380), (323, 324, 380, 381), (322, 323, 381, 382), (320, 322, 382, 383), (321, 320, 383, 352), (352, 383, 385, 384), (383, 382, 386, 385), (382, 381, 387, 386), (381, 380, 388, 387), (380, 379, 389, 388), (379, 378, 390, 389), (378, 377, 391, 390), (377, 376, 392, 391), (376, 375, 393, 392), (375, 374, 394, 393), (374, 373, 395, 394), (373, 372, 396, 395), (372, 371, 397, 396), (371, 370, 398, 397), (370, 369, 399, 398), (369, 368, 400, 399), (368, 367, 401, 400), (367, 366, 402, 401), (366, 365, 403, 402), (365, 364, 404, 403), (364, 363, 405, 404), (363, 362, 406, 405), (362, 361, 407, 406), (361, 360, 408, 407), (360, 359, 409, 408), (359, 358, 410, 409), (358, 357, 411, 410), (357, 356, 412, 411), (356, 355, 413, 412), (355, 354, 414, 413), (354, 353, 415, 414), (353, 352, 384, 415), (415, 384, 417, 416), (414, 415, 416, 418), (413, 414, 418, 419), (412, 413, 419, 420), (411, 412, 420, 421), (410, 411, 421, 422), (409, 410, 422, 423), (408, 409, 423, 424), (407, 408, 424, 425), (406, 407, 425, 426), (405, 406, 426, 427), (404, 405, 427, 428), (403, 404, 428, 429), (402, 403, 429, 430), (401, 402, 430, 431), (400, 401, 431, 432), (399, 400, 432, 433), (398, 399, 433, 434), (397, 398, 434, 435), (396, 397, 435, 436), (395, 396, 436, 437), (394, 395, 437, 438), (393, 394, 438, 439), (392, 393, 439, 440), (391, 392, 440, 441), (390, 391, 441, 442), (389, 390, 442, 443), (388, 389, 443, 444), (387, 388, 444, 445), (386, 387, 445, 446), (385, 386, 446, 447), (384, 385, 447, 417), (417, 447, 449, 448), (447, 446, 450, 449), (446, 445, 451, 450), (445, 444, 452, 451), (444, 443, 453, 452), (443, 442, 454, 453), (442, 441, 455, 454), (441, 440, 456, 455), (440, 439, 457, 456), (439, 438, 458, 457), (438, 437, 459, 458), (437, 436, 460, 459), (436, 435, 461, 460), (435, 434, 462, 461), (434, 433, 463, 462), (433, 432, 464, 463), (432, 431, 465, 464), (431, 430, 466, 465), (430, 429, 467, 466), (429, 428, 468, 467), (428, 427, 469, 468), (427, 426, 470, 469), (426, 425, 471, 470), (425, 424, 472, 471), (424, 423, 473, 472), (423, 422, 474, 473), (422, 421, 475, 474), (421, 420, 476, 475), (420, 419, 477, 476), (419, 418, 478, 477), (418, 416, 479, 478), (416, 417, 448, 479), (479, 448, 480, 481), (478, 479, 481, 482), (477, 478, 482, 483), (476, 477, 483, 484), (475, 476, 484, 485), (474, 475, 485, 486), (473, 474, 486, 487), (472, 473, 487, 488), (471, 472, 488, 489), (470, 471, 489, 490), (469, 470, 490, 491), (468, 469, 491, 492), (467, 468, 492, 493), (466, 467, 493, 494), (465, 466, 494, 495), (464, 465, 495, 496), (463, 464, 496, 497), (462, 463, 497, 498), (461, 462, 498, 499), (460, 461, 499, 500), (459, 460, 500, 501), (458, 459, 501, 502), (457, 458, 502, 503), (456, 457, 503, 504), (455, 456, 504, 505), (454, 455, 505, 506), (453, 454, 506, 507), (452, 453, 507, 508), (451, 452, 508, 509), (450, 451, 509, 510), (449, 450, 510, 511), (448, 449, 511, 480), (480, 511, 512, 513), (511, 510, 514, 512), (510, 509, 515, 514), (509, 508, 516, 515), (508, 507, 517, 516), (507, 506, 518, 517), (506, 505, 519, 518), (505, 504, 520, 519), (504, 503, 521, 520), (503, 502, 522, 521), (502, 501, 523, 522), (501, 500, 524, 523), (500, 499, 525, 524), (499, 498, 526, 525), (498, 497, 527, 526), (497, 496, 528, 527), (496, 495, 529, 528), (495, 494, 530, 529), (494, 493, 531, 530), (493, 492, 532, 531), (492, 491, 533, 532), (491, 490, 534, 533), (490, 489, 535, 534), (489, 488, 536, 535), (488, 487, 537, 536), (487, 486, 538, 537), (486, 485, 539, 538), (485, 484, 540, 539), (484, 483, 541, 540), (483, 482, 542, 541), (482, 481, 543, 542), (481, 480, 513, 543), (543, 513, 545, 544), (542, 543, 544, 546), (541, 542, 546, 547), (540, 541, 547, 548), (539, 540, 548, 549), (538, 539, 549, 550), (537, 538, 550, 551), (536, 537, 551, 552), (535, 536, 552, 553), (534, 535, 553, 554), (533, 534, 554, 555), (532, 533, 555, 556), (531, 532, 556, 557), (530, 531, 557, 558), (529, 530, 558, 559), (528, 529, 559, 560), (527, 528, 560, 561), (526, 527, 561, 562), (525, 526, 562, 563), (524, 525, 563, 564), (523, 524, 564, 565), (522, 523, 565, 566), (521, 522, 566, 567), (520, 521, 567, 568), (519, 520, 568, 569), (518, 519, 569, 570), (517, 518, 570, 571), (516, 517, 571, 572), (515, 516, 572, 573), (514, 515, 573, 574), (512, 514, 574, 575), (513, 512, 575, 545), (545, 575, 577, 576), (575, 574, 578, 577), (574, 573, 579, 578), (573, 572, 580, 579), (572, 571, 581, 580), (571, 570, 582, 581), (570, 569, 583, 582), (569, 568, 584, 583), (568, 567, 585, 584), (567, 566, 586, 585), (566, 565, 587, 586), (565, 564, 588, 587), (564, 563, 589, 588), (563, 562, 590, 589), (562, 561, 591, 590), (561, 560, 592, 591), (560, 559, 593, 592), (559, 558, 594, 593), (558, 557, 595, 594), (557, 556, 596, 595), (556, 555, 597, 596), (555, 554, 598, 597), (554, 553, 599, 598), (553, 552, 600, 599), (552, 551, 601, 600), (551, 550, 602, 601), (550, 549, 603, 602), (549, 548, 604, 603), (548, 547, 605, 604), (547, 546, 606, 605), (546, 544, 607, 606), (544, 545, 576, 607), (608, 609, 610), (612, 609, 611), (613, 614, 615), (617, 614, 616), (618, 619, 620), (622, 619, 621), (623, 624, 625), (627, 624, 626), (628, 629, 630), (632, 629, 631), (633, 634, 635), (637, 634, 636), (638, 639, 640), (642, 639, 641), (643, 644, 645), (647, 644, 646)])
me_cylinder.polygons.foreach_set('use_smooth', [True] * 592)
me_cylinder.polygons.foreach_set('material_index', [0, 0, 0, 0, 0, 0, 0, 0, 0, 0, 0, 0, 0, 0, 0, 0, 0, 0, 0, 0, 0, 0, 0, 0, 0, 0, 0, 0, 0, 0, 0, 0, 0, 0, 0, 0, 0, 0, 0, 0, 0, 0, 0, 0, 0, 0, 0, 0, 0, 0, 0, 0, 0, 0, 0, 0, 0, 0, 0, 0, 0, 0, 0, 0, 0, 0, 0, 0, 0, 0, 0, 0, 0, 0, 0, 0, 0, 0, 0, 0, 0, 0, 0, 0, 0, 0, 0, 0, 0, 0, 0, 0, 0, 0, 0, 0, 0, 0, 0, 0, 0, 0, 0, 0, 0, 0, 0, 0, 0, 0, 0, 0, 0, 0, 0, 0, 0, 0, 0, 0, 0, 0, 0, 0, 0, 0, 0, 0, 0, 0, 0, 0, 0, 0, 0, 0, 0, 0, 0, 0, 0, 0, 0, 0, 0, 0, 0, 0, 0, 0, 0, 0, 0, 0, 0, 0, 0, 0, 0, 0, 0, 0, 0, 0, 0, 0, 0, 0, 0, 0, 0, 0, 0, 0, 0, 0, 0, 0, 0, 0, 0, 0, 0, 0, 0, 0, 0, 0, 0, 0, 0, 0, 0, 0, 0, 0, 0, 0, 0, 0, 0, 0, 0, 0, 0, 0, 0, 0, 0, 0, 0, 0, 0, 0, 0, 0, 0, 0, 0, 0, 0, 0, 0, 0, 0, 0, 0, 0, 0, 0, 0, 0, 0, 0, 0, 0, 0, 0, 0, 0, 0, 0, 0, 0, 0, 0, 0, 0, 0, 0, 0, 0, 0, 0, 0, 0, 0, 0, 0, 0, 0, 0, 0, 0, 0, 0, 0, 0, 0, 0, 0, 0, 0, 0, 0, 0, 0, 0, 0, 0, 0, 0, 0, 0, 0, 0, 0, 0, 0, 0, 0, 0, 0, 0, 0, 0, 0, 0, 0, 0, 0, 0, 0, 0, 0, 0, 0, 0, 0, 0, 0, 0, 0, 0, 0, 0, 0, 0, 0, 0, 0, 0, 0, 0, 0, 0, 0, 0, 0, 0, 0, 0, 0, 0, 0, 0, 0, 0, 0, 0, 0, 0, 0, 0, 0, 0, 0, 0, 0, 0, 0, 0, 0, 0, 0, 0, 0, 0, 0, 0, 0, 0, 0, 0, 0, 0, 0, 0, 0, 0, 0, 0, 0, 0, 0, 0, 0, 0, 0, 0, 0, 0, 0, 0, 0, 0, 0, 0, 0, 0, 0, 0, 0, 0, 0, 0, 0, 0, 0, 0, 0, 0, 0, 0, 0, 0, 0, 0, 0, 0, 0, 0, 0, 0, 0, 0, 0, 0, 0, 0, 0, 0, 0, 0, 0, 0, 0, 0, 0, 0, 0, 0, 0, 0, 0, 0, 0, 0, 0, 0, 0, 0, 0, 0, 0, 0, 0, 0, 0, 0, 0, 0, 0, 0, 0, 0, 0, 0, 0, 0, 0, 0, 0, 0, 0, 0, 0, 0, 0, 0, 0, 0, 0, 0, 0, 0, 0, 0, 0, 0, 0, 0, 0, 0, 0, 0, 0, 0, 0, 0, 0, 0, 0, 0, 0, 0, 0, 0, 0, 0, 0, 0, 0, 0, 0, 0, 0, 0, 0, 0, 0, 0, 0, 0, 0, 0, 0, 0, 0, 0, 0, 0, 0, 0, 0, 0, 0, 0, 0, 0, 0, 0, 0, 0, 0, 0, 0, 0, 0, 0, 0, 0, 0, 0, 0, 0, 0, 0, 0, 0, 0, 0, 0, 0, 0, 0, 0, 0, 0, 0, 0, 0, 0, 0, 0, 0, 0, 0, 0, 0, 0, 0, 0, 0, 0, 0, 1, 1, 1, 1, 1, 1, 1, 1, 1, 1, 1, 1, 1, 1, 1, 1])
_uv = me_cylinder.uv_layers.new(name='UVTex')
_uv.uv.foreach_set('vector', [0.5233, 0.1629, 0.52, 0.2167, 0.5055, 0.2221, 0.5097, 0.1678, 0.5097, 0.1678, 0.5055, 0.2221, 0.4943, 0.2271, 0.4976, 0.1703, 0.4976, 0.1703, 0.4943, 0.2271, 0.4859, 0.2306, 0.4874, 0.1715, 0.4874, 0.1715, 0.4859, 0.2306, 0.4752, 0.2317, 0.4799, 0.1725, 0.4799, 0.1725, 0.4752, 0.2317, 0.4611, 0.2305, 0.4743, 0.1732, 0.5339, 0.2235, 0.5373, 0.2715, 0.5217, 0.2686, 0.5174, 0.2235, 0.5174, 0.2235, 0.5217, 0.2686, 0.5037, 0.2707, 0.5005, 0.2244, 0.5005, 0.2244, 0.5037, 0.2707, 0.4856, 0.2767, 0.4841, 0.226, 0.4841, 0.226, 0.4856, 0.2767, 0.47, 0.2812, 0.4692, 0.2282, 0.4692, 0.2282, 0.47, 0.2812, 0.4573, 0.2835, 0.4566, 0.2307, 0.4566, 0.2307, 0.4573, 0.2835, 0.4474, 0.2857, 0.4466, 0.2334, 0.4466, 0.2334, 0.4474, 0.2857, 0.4405, 0.2877, 0.4396, 0.2363, 0.6185, 0.1922, 0.6212, 0.2524, 0.6226, 0.2528, 0.6199, 0.1926, 0.6199, 0.1926, 0.6226, 0.2528, 0.6205, 0.2535, 0.6178, 0.1934, 0.6178, 0.1934, 0.6205, 0.2535, 0.6148, 0.2546, 0.6121, 0.1945, 0.6121, 0.1945, 0.6148, 0.2546, 0.6058, 0.256, 0.603, 0.1958, 0.603, 0.1958, 0.6058, 0.256, 0.5937, 0.2576, 0.591, 0.1975, 0.591, 0.1975, 0.5937, 0.2576, 0.5792, 0.2594, 0.5765, 0.1993, 0.5765, 0.1993, 0.5792, 0.2594, 0.5627, 0.2614, 0.56, 0.2012, 0.56, 0.2012, 0.5627, 0.2614, 0.5449, 0.2638, 0.5421, 0.2031, 0.5421, 0.2031, 0.5449, 0.2638, 0.5269, 0.2669, 0.5237, 0.205, 0.5237, 0.205, 0.5269, 0.2669, 0.5096, 0.2697, 0.5052, 0.2068, 0.5052, 0.2068, 0.5096, 0.2697, 0.4932, 0.2714, 0.4876, 0.2084, 0.4876, 0.2084, 0.4932, 0.2714, 0.4772, 0.2722, 0.4714, 0.2098, 0.4714, 0.2098, 0.4772, 0.2722, 0.4616, 0.272, 0.4573, 0.2109, 0.4573, 0.2109, 0.4616, 0.272, 0.4467, 0.2714, 0.4458, 0.2116, 0.6095, 0.1626, 0.6117, 0.2227, 0.6056, 0.2189, 0.5982, 0.1632, 0.5982, 0.1632, 0.6056, 0.2189, 0.5969, 0.215, 0.5852, 0.1635, 0.5852, 0.1635, 0.5969, 0.215, 0.584, 0.2127, 0.5708, 0.1623, 0.5708, 0.1623, 0.584, 0.2127, 0.5636, 0.2139, 0.5552, 0.1604, 0.5552, 0.1604, 0.5636, 0.2139, 0.5383, 0.2142, 0.5391, 0.1597, 0.52, 0.2167, 0.5233, 0.1629, 0.5391, 0.1597, 0.5383, 0.2142, 0.52, 0.2167, 0.5383, 0.2142, 0.5383, 0.2142, 0.52, 0.2167, 0.5383, 0.2142, 0.5636, 0.2139, 0.5636, 0.2139, 0.5383, 0.2142, 0.5636, 0.2139, 0.584, 0.2127, 0.584, 0.2127, 0.5636, 0.2139, 0.584, 0.2127, 0.5969, 0.215, 0.5969, 0.215, 0.584, 0.2127, 0.5969, 0.215, 0.6056, 0.2189, 0.6056, 0.2189, 0.5969, 0.215, 0.6056, 0.2189, 0.6117, 0.2227, 0.6117, 0.2227, 0.6056, 0.2189, 0.4467, 0.2714, 0.4616, 0.272, 0.4616, 0.272, 0.4467, 0.2714, 0.4616, 0.272, 0.4772, 0.2722, 0.4772, 0.2722, 0.4616, 0.272, 0.4772, 0.2722, 0.4932, 0.2714, 0.4932, 0.2714, 0.4772, 0.2722, 0.4932, 0.2714, 0.5096, 0.2697, 0.5096, 0.2697, 0.4932, 0.2714, 0.5096, 0.2697, 0.5269, 0.2669, 0.5269, 0.2669, 0.5096, 0.2697, 0.5269, 0.2669, 0.5449, 0.2638, 0.5449, 0.2638, 0.5269, 0.2669, 0.5449, 0.2638, 0.5627, 0.2614, 0.5627, 0.2614, 0.5449, 0.2638, 0.5627, 0.2614, 0.5792, 0.2594, 0.5792, 0.2594, 0.5627, 0.2614, 0.5792, 0.2594, 0.5937, 0.2576, 0.5937, 0.2576, 0.5792, 0.2594, 0.5937, 0.2576, 0.6058, 0.256, 0.6058, 0.256, 0.5937, 0.2576, 0.6058, 0.256, 0.6148, 0.2546, 0.6148, 0.2546, 0.6058, 0.256, 0.6148, 0.2546, 0.6205, 0.2535, 0.6205, 0.2535, 0.6148, 0.2546, 0.6205, 0.2535, 0.6226, 0.2528, 0.6226, 0.2528, 0.6205, 0.2535, 0.6226, 0.2528, 0.6212, 0.2524, 0.6212, 0.2524, 0.6226, 0.2528, 0.4405, 0.2877, 0.4474, 0.2857, 0.4474, 0.2857, 0.4405, 0.2877, 0.4474, 0.2857, 0.4573, 0.2835, 0.4573, 0.2835, 0.4474, 0.2857, 0.4573, 0.2835, 0.47, 0.2812, 0.47, 0.2812, 0.4573, 0.2835, 0.47, 0.2812, 0.4856, 0.2767, 0.4856, 0.2767, 0.47, 0.2812, 0.4856, 0.2767, 0.5037, 0.2707, 0.5037, 0.2707, 0.4856, 0.2767, 0.5037, 0.2707, 0.5217, 0.2686, 0.5217, 0.2686, 0.5037, 0.2707, 0.4507, 0.229, 0.4611, 0.2305, 0.4611, 0.2305, 0.4507, 0.229, 0.4611, 0.2305, 0.4752, 0.2317, 0.4752, 0.2317, 0.4611, 0.2305, 0.4752, 0.2317, 0.4859, 0.2306, 0.4859, 0.2306, 0.4752, 0.2317, 0.4859, 0.2306, 0.4943, 0.2271, 0.4943, 0.2271, 0.4859, 0.2306, 0.4943, 0.2271, 0.5055, 0.2221, 0.5055, 0.2221, 0.4943, 0.2271, 0.5055, 0.2221, 0.52, 0.2167, 0.52, 0.2167, 0.5055, 0.2221, 0.5055, 0.2221, 0.52, 0.2167, 0.5128, 0.2568, 0.4993, 0.2689, 0.4943, 0.2271, 0.5055, 0.2221, 0.4993, 0.2689, 0.4861, 0.2716, 0.4859, 0.2306, 0.4943, 0.2271, 0.4861, 0.2716, 0.4765, 0.2742, 0.4752, 0.2317, 0.4859, 0.2306, 0.4765, 0.2742, 0.4656, 0.2768, 0.4611, 0.2305, 0.4752, 0.2317, 0.4656, 0.2768, 0.4411, 0.275, 0.4507, 0.229, 0.4611, 0.2305, 0.4411, 0.275, 0.4321, 0.2741, 0.5037, 0.2707, 0.5217, 0.2686, 0.5229, 0.3072, 0.5016, 0.3087, 0.4856, 0.2767, 0.5037, 0.2707, 0.5016, 0.3087, 0.4806, 0.3158, 0.47, 0.2812, 0.4856, 0.2767, 0.4806, 0.3158, 0.4627, 0.3199, 0.4573, 0.2835, 0.47, 0.2812, 0.4627, 0.3199, 0.4477, 0.322, 0.4474, 0.2857, 0.4573, 0.2835, 0.4477, 0.322, 0.4366, 0.3241, 0.4405, 0.2877, 0.4474, 0.2857, 0.4366, 0.3241, 0.4288, 0.3257, 0.6226, 0.2528, 0.6212, 0.2524, 0.6376, 0.2949, 0.6393, 0.2953, 0.6205, 0.2535, 0.6226, 0.2528, 0.6393, 0.2953, 0.6368, 0.2962, 0.6148, 0.2546, 0.6205, 0.2535, 0.6368, 0.2962, 0.6302, 0.2974, 0.6058, 0.256, 0.6148, 0.2546, 0.6302, 0.2974, 0.6198, 0.299, 0.5937, 0.2576, 0.6058, 0.256, 0.6198, 0.299, 0.6059, 0.3009, 0.5792, 0.2594, 0.5937, 0.2576, 0.6059, 0.3009, 0.5891, 0.303, 0.5627, 0.2614, 0.5792, 0.2594, 0.5891, 0.303, 0.57, 0.3052, 0.5449, 0.2638, 0.5627, 0.2614, 0.57, 0.3052, 0.5494, 0.3078, 0.5269, 0.2669, 0.5449, 0.2638, 0.5494, 0.3078, 0.5283, 0.3116, 0.5096, 0.2697, 0.5269, 0.2669, 0.5283, 0.3116, 0.5093, 0.3159, 0.4932, 0.2714, 0.5096, 0.2697, 0.5093, 0.3159, 0.4931, 0.3193, 0.4772, 0.2722, 0.4932, 0.2714, 0.4931, 0.3193, 0.4771, 0.3214, 0.4616, 0.272, 0.4772, 0.2722, 0.4771, 0.3214, 0.4573, 0.3205, 0.4467, 0.2714, 0.4616, 0.272, 0.4573, 0.3205, 0.4379, 0.3184, 0.6056, 0.2189, 0.6117, 0.2227, 0.6192, 0.2683, 0.6119, 0.2649, 0.5969, 0.215, 0.6056, 0.2189, 0.6119, 0.2649, 0.6033, 0.2597, 0.584, 0.2127, 0.5969, 0.215, 0.6033, 0.2597, 0.5901, 0.2557, 0.5636, 0.2139, 0.584, 0.2127, 0.5901, 0.2557, 0.5673, 0.2496, 0.5383, 0.2142, 0.5636, 0.2139, 0.5673, 0.2496, 0.5399, 0.2522, 0.52, 0.2167, 0.5383, 0.2142, 0.5399, 0.2522, 0.5128, 0.2568, 0.5128, 0.2568, 0.5399, 0.2522, 0.5399, 0.2522, 0.5128, 0.2568, 0.5399, 0.2522, 0.5673, 0.2496, 0.5673, 0.2496, 0.5399, 0.2522, 0.5673, 0.2496, 0.5901, 0.2557, 0.5901, 0.2557, 0.5673, 0.2496, 0.5901, 0.2557, 0.6033, 0.2597, 0.6033, 0.2597, 0.5901, 0.2557, 0.6033, 0.2597, 0.6119, 0.2649, 0.6119, 0.2649, 0.6033, 0.2597, 0.6119, 0.2649, 0.6192, 0.2683, 0.6192, 0.2683, 0.6119, 0.2649, 0.4379, 0.3184, 0.4573, 0.3205, 0.4573, 0.3205, 0.4379, 0.3184, 0.4573, 0.3205, 0.4771, 0.3214, 0.4771, 0.3214, 0.4573, 0.3205, 0.4771, 0.3214, 0.4931, 0.3193, 0.4931, 0.3193, 0.4771, 0.3214, 0.4931, 0.3193, 0.5093, 0.3159, 0.5093, 0.3159, 0.4931, 0.3193, 0.5093, 0.3159, 0.5283, 0.3116, 0.5283, 0.3116, 0.5093, 0.3159, 0.5283, 0.3116, 0.5494, 0.3078, 0.5494, 0.3078, 0.5283, 0.3116, 0.5494, 0.3078, 0.57, 0.3052, 0.57, 0.3052, 0.5494, 0.3078, 0.57, 0.3052, 0.5891, 0.303, 0.5891, 0.303, 0.57, 0.3052, 0.5891, 0.303, 0.6059, 0.3009, 0.6059, 0.3009, 0.5891, 0.303, 0.6059, 0.3009, 0.6198, 0.299, 0.6198, 0.299, 0.6059, 0.3009, 0.6198, 0.299, 0.6302, 0.2974, 0.6302, 0.2974, 0.6198, 0.299, 0.6302, 0.2974, 0.6368, 0.2962, 0.6368, 0.2962, 0.6302, 0.2974, 0.6368, 0.2962, 0.6393, 0.2953, 0.6393, 0.2953, 0.6368, 0.2962, 0.6393, 0.2953, 0.6376, 0.2949, 0.6376, 0.2949, 0.6393, 0.2953, 0.4288, 0.3257, 0.4366, 0.3241, 0.4366, 0.3241, 0.4288, 0.3257, 0.4366, 0.3241, 0.4477, 0.322, 0.4477, 0.322, 0.4366, 0.3241, 0.4477, 0.322, 0.4627, 0.3199, 0.4627, 0.3199, 0.4477, 0.322, 0.4627, 0.3199, 0.4806, 0.3158, 0.4806, 0.3158, 0.4627, 0.3199, 0.4806, 0.3158, 0.5016, 0.3087, 0.5016, 0.3087, 0.4806, 0.3158, 0.5016, 0.3087, 0.5229, 0.3072, 0.5229, 0.3072, 0.5016, 0.3087, 0.4321, 0.2741, 0.4411, 0.275, 0.4411, 0.275, 0.4321, 0.2741, 0.4411, 0.275, 0.4656, 0.2768, 0.4656, 0.2768, 0.4411, 0.275, 0.4656, 0.2768, 0.4765, 0.2742, 0.4765, 0.2742, 0.4656, 0.2768, 0.4765, 0.2742, 0.4861, 0.2716, 0.4861, 0.2716, 0.4765, 0.2742, 0.4861, 0.2716, 0.4993, 0.2689, 0.4993, 0.2689, 0.4861, 0.2716, 0.4993, 0.2689, 0.5128, 0.2568, 0.5128, 0.2568, 0.4993, 0.2689, 0.4993, 0.2689, 0.5128, 0.2568, 0.5136, 0.2998, 0.5001, 0.3116, 0.4861, 0.2716, 0.4993, 0.2689, 0.5001, 0.3116, 0.4893, 0.3143, 0.4765, 0.2742, 0.4861, 0.2716, 0.4893, 0.3143, 0.4798, 0.317, 0.4656, 0.2768, 0.4765, 0.2742, 0.4798, 0.317, 0.465, 0.3188, 0.4411, 0.275, 0.4656, 0.2768, 0.465, 0.3188, 0.4416, 0.3178, 0.4321, 0.2741, 0.4411, 0.275, 0.4416, 0.3178, 0.434, 0.3168, 0.5016, 0.3087, 0.5229, 0.3072, 0.5235, 0.3484, 0.5002, 0.3503, 0.4806, 0.3158, 0.5016, 0.3087, 0.5002, 0.3503, 0.4801, 0.3545, 0.4627, 0.3199, 0.4806, 0.3158, 0.4801, 0.3545, 0.4632, 0.3575, 0.4477, 0.322, 0.4627, 0.3199, 0.4632, 0.3575, 0.4486, 0.3591, 0.4366, 0.3241, 0.4477, 0.322, 0.4486, 0.3591, 0.4373, 0.3603, 0.4288, 0.3257, 0.4366, 0.3241, 0.4373, 0.3603, 0.4294, 0.3611, 0.6393, 0.2953, 0.6376, 0.2949, 0.6394, 0.3356, 0.6412, 0.336, 0.6368, 0.2962, 0.6393, 0.2953, 0.6412, 0.336, 0.6387, 0.3369, 0.6302, 0.2974, 0.6368, 0.2962, 0.6387, 0.3369, 0.6321, 0.3382, 0.6198, 0.299, 0.6302, 0.2974, 0.6321, 0.3382, 0.6216, 0.3398, 0.6059, 0.3009, 0.6198, 0.299, 0.6216, 0.3398, 0.6077, 0.3416, 0.5891, 0.303, 0.6059, 0.3009, 0.6077, 0.3416, 0.5909, 0.3437, 0.57, 0.3052, 0.5891, 0.303, 0.5909, 0.3437, 0.5719, 0.3459, 0.5494, 0.3078, 0.57, 0.3052, 0.5719, 0.3459, 0.5511, 0.348, 0.5283, 0.3116, 0.5494, 0.3078, 0.5511, 0.348, 0.5292, 0.3499, 0.5093, 0.3159, 0.5283, 0.3116, 0.5292, 0.3499, 0.5081, 0.3522, 0.4931, 0.3193, 0.5093, 0.3159, 0.5081, 0.3522, 0.4906, 0.3558, 0.4771, 0.3214, 0.4931, 0.3193, 0.4906, 0.3558, 0.4721, 0.3581, 0.4573, 0.3205, 0.4771, 0.3214, 0.4721, 0.3581, 0.4517, 0.358, 0.4379, 0.3184, 0.4573, 0.3205, 0.4517, 0.358, 0.437, 0.3579, 0.6119, 0.2649, 0.6192, 0.2683, 0.6245, 0.3075, 0.6077, 0.31, 0.6033, 0.2597, 0.6119, 0.2649, 0.6077, 0.31, 0.5908, 0.3117, 0.5901, 0.2557, 0.6033, 0.2597, 0.5908, 0.3117, 0.5766, 0.3113, 0.5673, 0.2496, 0.5901, 0.2557, 0.5766, 0.3113, 0.5632, 0.3022, 0.5399, 0.2522, 0.5673, 0.2496, 0.5632, 0.3022, 0.5402, 0.2958, 0.5128, 0.2568, 0.5399, 0.2522, 0.5402, 0.2958, 0.5136, 0.2998, 0.5136, 0.2998, 0.5402, 0.2958, 0.538, 0.3332, 0.5132, 0.337, 0.5402, 0.2958, 0.5632, 0.3022, 0.5597, 0.335, 0.538, 0.3332, 0.5632, 0.3022, 0.5766, 0.3113, 0.5769, 0.3358, 0.5597, 0.335, 0.5766, 0.3113, 0.5908, 0.3117, 0.5916, 0.337, 0.5769, 0.3358, 0.5908, 0.3117, 0.6077, 0.31, 0.6082, 0.3361, 0.5916, 0.337, 0.6077, 0.31, 0.6245, 0.3075, 0.6281, 0.3314, 0.6082, 0.3361, 0.437, 0.3579, 0.4517, 0.358, 0.4414, 0.3815, 0.4291, 0.3829, 0.4517, 0.358, 0.4721, 0.3581, 0.4643, 0.3816, 0.4414, 0.3815, 0.4721, 0.3581, 0.4906, 0.3558, 0.4856, 0.3803, 0.4643, 0.3816, 0.4906, 0.3558, 0.5081, 0.3522, 0.504, 0.3774, 0.4856, 0.3803, 0.5081, 0.3522, 0.5292, 0.3499, 0.5264, 0.3752, 0.504, 0.3774, 0.5292, 0.3499, 0.5511, 0.348, 0.5492, 0.373, 0.5264, 0.3752, 0.5511, 0.348, 0.5719, 0.3459, 0.5709, 0.3707, 0.5492, 0.373, 0.5719, 0.3459, 0.5909, 0.3437, 0.5911, 0.3684, 0.5709, 0.3707, 0.5909, 0.3437, 0.6077, 0.3416, 0.6088, 0.3662, 0.5911, 0.3684, 0.6077, 0.3416, 0.6216, 0.3398, 0.6235, 0.3642, 0.6088, 0.3662, 0.6216, 0.3398, 0.6321, 0.3382, 0.6345, 0.3625, 0.6235, 0.3642, 0.6321, 0.3382, 0.6387, 0.3369, 0.6415, 0.3612, 0.6345, 0.3625, 0.6387, 0.3369, 0.6412, 0.336, 0.6441, 0.3603, 0.6415, 0.3612, 0.6412, 0.336, 0.6394, 0.3356, 0.6423, 0.3598, 0.6441, 0.3603, 0.4294, 0.3611, 0.4373, 0.3603, 0.4371, 0.3822, 0.4286, 0.3826, 0.4373, 0.3603, 0.4486, 0.3591, 0.4494, 0.3815, 0.4371, 0.3822, 0.4486, 0.3591, 0.4632, 0.3575, 0.465, 0.3805, 0.4494, 0.3815, 0.4632, 0.3575, 0.4801, 0.3545, 0.4822, 0.3778, 0.465, 0.3805, 0.4801, 0.3545, 0.5002, 0.3503, 0.5035, 0.3747, 0.4822, 0.3778, 0.5002, 0.3503, 0.5235, 0.3484, 0.5297, 0.373, 0.5035, 0.3747, 0.434, 0.3168, 0.4416, 0.3178, 0.4426, 0.3434, 0.4332, 0.3426, 0.4416, 0.3178, 0.465, 0.3188, 0.4653, 0.3453, 0.4426, 0.3434, 0.465, 0.3188, 0.4798, 0.317, 0.4788, 0.3443, 0.4653, 0.3453, 0.4798, 0.317, 0.4893, 0.3143, 0.4881, 0.3417, 0.4788, 0.3443, 0.4893, 0.3143, 0.5001, 0.3116, 0.4983, 0.3405, 0.4881, 0.3417, 0.5001, 0.3116, 0.5136, 0.2998, 0.5132, 0.337, 0.4983, 0.3405, 0.4983, 0.3405, 0.5132, 0.337, 0.5132, 0.337, 0.4983, 0.3405, 0.4881, 0.3417, 0.4983, 0.3405, 0.4983, 0.3405, 0.4881, 0.3417, 0.4788, 0.3443, 0.4881, 0.3417, 0.4881, 0.3417, 0.4788, 0.3443, 0.4653, 0.3453, 0.4788, 0.3443, 0.4788, 0.3443, 0.4653, 0.3453, 0.4426, 0.3434, 0.4653, 0.3453, 0.4653, 0.3453, 0.4426, 0.3434, 0.4332, 0.3426, 0.4426, 0.3434, 0.4426, 0.3434, 0.4332, 0.3426, 0.5035, 0.3747, 0.5297, 0.373, 0.5297, 0.373, 0.5035, 0.3747, 0.4822, 0.3778, 0.5035, 0.3747, 0.5035, 0.3747, 0.4822, 0.3778, 0.465, 0.3805, 0.4822, 0.3778, 0.4822, 0.3778, 0.465, 0.3805, 0.4494, 0.3815, 0.465, 0.3805, 0.465, 0.3805, 0.4494, 0.3815, 0.4371, 0.3822, 0.4494, 0.3815, 0.4494, 0.3815, 0.4371, 0.3822, 0.4286, 0.3826, 0.4371, 0.3822, 0.4371, 0.3822, 0.4286, 0.3826, 0.6441, 0.3603, 0.6423, 0.3598, 0.6423, 0.3598, 0.6441, 0.3603, 0.6415, 0.3612, 0.6441, 0.3603, 0.6441, 0.3603, 0.6415, 0.3612, 0.6345, 0.3625, 0.6415, 0.3612, 0.6415, 0.3612, 0.6345, 0.3625, 0.6235, 0.3642, 0.6345, 0.3625, 0.6345, 0.3625, 0.6235, 0.3642, 0.6088, 0.3662, 0.6235, 0.3642, 0.6235, 0.3642, 0.6088, 0.3662, 0.5911, 0.3684, 0.6088, 0.3662, 0.6088, 0.3662, 0.5911, 0.3684, 0.5709, 0.3707, 0.5911, 0.3684, 0.5911, 0.3684, 0.5709, 0.3707, 0.5492, 0.373, 0.5709, 0.3707, 0.5709, 0.3707, 0.5492, 0.373, 0.5264, 0.3752, 0.5492, 0.373, 0.5492, 0.373, 0.5264, 0.3752, 0.504, 0.3774, 0.5264, 0.3752, 0.5264, 0.3752, 0.504, 0.3774, 0.4856, 0.3803, 0.504, 0.3774, 0.504, 0.3774, 0.4856, 0.3803, 0.4643, 0.3816, 0.4856, 0.3803, 0.4856, 0.3803, 0.4643, 0.3816, 0.4414, 0.3815, 0.4643, 0.3816, 0.4643, 0.3816, 0.4414, 0.3815, 0.4291, 0.3829, 0.4414, 0.3815, 0.4414, 0.3815, 0.4291, 0.3829, 0.6082, 0.3361, 0.6281, 0.3314, 0.6281, 0.3314, 0.6082, 0.3361, 0.5916, 0.337, 0.6082, 0.3361, 0.6082, 0.3361, 0.5916, 0.337, 0.5769, 0.3358, 0.5916, 0.337, 0.5916, 0.337, 0.5769, 0.3358, 0.5597, 0.335, 0.5769, 0.3358, 0.5769, 0.3358, 0.5597, 0.335, 0.538, 0.3332, 0.5597, 0.335, 0.5597, 0.335, 0.538, 0.3332, 0.5132, 0.337, 0.538, 0.3332, 0.538, 0.3332, 0.5132, 0.337, 0.5132, 0.337, 0.538, 0.3332, 0.5409, 0.3962, 0.5191, 0.3985, 0.538, 0.3332, 0.5597, 0.335, 0.5603, 0.3947, 0.5409, 0.3962, 0.5597, 0.335, 0.5769, 0.3358, 0.5811, 0.3932, 0.5603, 0.3947, 0.5769, 0.3358, 0.5916, 0.337, 0.6007, 0.3938, 0.5811, 0.3932, 0.5916, 0.337, 0.6082, 0.3361, 0.613, 0.3948, 0.6007, 0.3938, 0.6082, 0.3361, 0.6281, 0.3314, 0.6204, 0.3937, 0.613, 0.3948, 0.4291, 0.3829, 0.4414, 0.3815, 0.4602, 0.4399, 0.4382, 0.443, 0.4414, 0.3815, 0.4643, 0.3816, 0.477, 0.4379, 0.4602, 0.4399, 0.4643, 0.3816, 0.4856, 0.3803, 0.4908, 0.4366, 0.477, 0.4379, 0.4856, 0.3803, 0.504, 0.3774, 0.507, 0.4352, 0.4908, 0.4366, 0.504, 0.3774, 0.5264, 0.3752, 0.5292, 0.433, 0.507, 0.4352, 0.5264, 0.3752, 0.5492, 0.373, 0.5508, 0.4308, 0.5292, 0.433, 0.5492, 0.373, 0.5709, 0.3707, 0.5706, 0.4286, 0.5508, 0.4308, 0.5709, 0.3707, 0.5911, 0.3684, 0.5905, 0.4263, 0.5706, 0.4286, 0.5911, 0.3684, 0.6088, 0.3662, 0.6109, 0.4238, 0.5905, 0.4263, 0.6088, 0.3662, 0.6235, 0.3642, 0.6261, 0.4218, 0.6109, 0.4238, 0.6235, 0.3642, 0.6345, 0.3625, 0.6371, 0.4201, 0.6261, 0.4218, 0.6345, 0.3625, 0.6415, 0.3612, 0.6441, 0.4188, 0.6371, 0.4201, 0.6415, 0.3612, 0.6441, 0.3603, 0.6467, 0.4179, 0.6441, 0.4188, 0.4242, 0.3828, 0.4286, 0.3826, 0.4294, 0.4335, 0.4249, 0.4325, 0.4286, 0.3826, 0.4371, 0.3822, 0.4379, 0.4342, 0.4294, 0.4335, 0.4371, 0.3822, 0.4494, 0.3815, 0.4503, 0.4346, 0.4379, 0.4342, 0.4494, 0.3815, 0.465, 0.3805, 0.4658, 0.4347, 0.4503, 0.4346, 0.465, 0.3805, 0.4822, 0.3778, 0.4821, 0.4333, 0.4658, 0.4347, 0.4822, 0.3778, 0.5035, 0.3747, 0.5034, 0.4308, 0.4821, 0.4333, 0.5035, 0.3747, 0.5297, 0.373, 0.5292, 0.4286, 0.5034, 0.4308, 0.4332, 0.3426, 0.4426, 0.3434, 0.4377, 0.3996, 0.4276, 0.3996, 0.4426, 0.3434, 0.4653, 0.3453, 0.4607, 0.4016, 0.4377, 0.3996, 0.4653, 0.3453, 0.4788, 0.3443, 0.4755, 0.4015, 0.4607, 0.4016, 0.4788, 0.3443, 0.4881, 0.3417, 0.4851, 0.4005, 0.4755, 0.4015, 0.4881, 0.3417, 0.4983, 0.3405, 0.4998, 0.3997, 0.4851, 0.4005, 0.4983, 0.3405, 0.5132, 0.337, 0.5191, 0.3985, 0.4998, 0.3997, 0.4998, 0.3997, 0.5191, 0.3985, 0.5191, 0.3985, 0.4998, 0.3997, 0.4851, 0.4005, 0.4998, 0.3997, 0.4998, 0.3997, 0.4851, 0.4005, 0.4755, 0.4015, 0.4851, 0.4005, 0.4851, 0.4005, 0.4755, 0.4015, 0.4607, 0.4016, 0.4755, 0.4015, 0.4755, 0.4015, 0.4607, 0.4016, 0.4377, 0.3996, 0.4607, 0.4016, 0.4607, 0.4016, 0.4377, 0.3996, 0.4276, 0.3996, 0.4377, 0.3996, 0.4377, 0.3996, 0.4276, 0.3996, 0.5034, 0.4308, 0.5292, 0.4286, 0.5292, 0.4286, 0.5034, 0.4308, 0.4821, 0.4333, 0.5034, 0.4308, 0.5034, 0.4308, 0.4821, 0.4333, 0.4658, 0.4347, 0.4821, 0.4333, 0.4821, 0.4333, 0.4658, 0.4347, 0.4503, 0.4346, 0.4658, 0.4347, 0.4658, 0.4347, 0.4503, 0.4346, 0.4379, 0.4342, 0.4503, 0.4346, 0.4503, 0.4346, 0.4379, 0.4342, 0.4294, 0.4335, 0.4379, 0.4342, 0.4379, 0.4342, 0.4294, 0.4335, 0.4249, 0.4325, 0.4294, 0.4335, 0.4294, 0.4335, 0.4249, 0.4325, 0.6441, 0.4188, 0.6467, 0.4179, 0.6467, 0.4179, 0.6441, 0.4188, 0.6371, 0.4201, 0.6441, 0.4188, 0.6441, 0.4188, 0.6371, 0.4201, 0.6261, 0.4218, 0.6371, 0.4201, 0.6371, 0.4201, 0.6261, 0.4218, 0.6109, 0.4238, 0.6261, 0.4218, 0.6261, 0.4218, 0.6109, 0.4238, 0.5905, 0.4263, 0.6109, 0.4238, 0.6109, 0.4238, 0.5905, 0.4263, 0.5706, 0.4286, 0.5905, 0.4263, 0.5905, 0.4263, 0.5706, 0.4286, 0.5508, 0.4308, 0.5706, 0.4286, 0.5706, 0.4286, 0.5508, 0.4308, 0.5292, 0.433, 0.5508, 0.4308, 0.5508, 0.4308, 0.5292, 0.433, 0.507, 0.4352, 0.5292, 0.433, 0.5292, 0.433, 0.507, 0.4352, 0.4908, 0.4366, 0.507, 0.4352, 0.507, 0.4352, 0.4908, 0.4366, 0.477, 0.4379, 0.4908, 0.4366, 0.4908, 0.4366, 0.477, 0.4379, 0.4602, 0.4399, 0.477, 0.4379, 0.477, 0.4379, 0.4602, 0.4399, 0.4382, 0.443, 0.4602, 0.4399, 0.4602, 0.4399, 0.4382, 0.443, 0.613, 0.3948, 0.6204, 0.3937, 0.6204, 0.3937, 0.613, 0.3948, 0.6007, 0.3938, 0.613, 0.3948, 0.613, 0.3948, 0.6007, 0.3938, 0.5811, 0.3932, 0.6007, 0.3938, 0.6007, 0.3938, 0.5811, 0.3932, 0.5603, 0.3947, 0.5811, 0.3932, 0.5811, 0.3932, 0.5603, 0.3947, 0.5409, 0.3962, 0.5603, 0.3947, 0.5603, 0.3947, 0.5409, 0.3962, 0.5191, 0.3985, 0.5409, 0.3962, 0.5409, 0.3962, 0.5191, 0.3985, 0.5191, 0.3985, 0.5409, 0.3962, 0.5479, 0.5993, 0.5299, 0.6027, 0.5409, 0.3962, 0.5603, 0.3947, 0.5638, 0.602, 0.5479, 0.5993, 0.5603, 0.3947, 0.5811, 0.3932, 0.5785, 0.6025, 0.5638, 0.602, 0.5811, 0.3932, 0.6007, 0.3938, 0.5911, 0.6031, 0.5785, 0.6025, 0.6007, 0.3938, 0.613, 0.3948, 0.6025, 0.6032, 0.5911, 0.6031, 0.613, 0.3948, 0.6204, 0.3937, 0.6147, 0.6036, 0.6025, 0.6032, 0.6204, 0.3937, 0.6222, 0.3929, 0.6269, 0.6041, 0.6147, 0.6036, 0.4602, 0.4399, 0.477, 0.4379, 0.4838, 0.6483, 0.4735, 0.6485, 0.477, 0.4379, 0.4908, 0.4366, 0.4997, 0.6464, 0.4838, 0.6483, 0.4908, 0.4366, 0.507, 0.4352, 0.518, 0.646, 0.4997, 0.6464, 0.507, 0.4352, 0.5292, 0.433, 0.5387, 0.6454, 0.518, 0.646, 0.5292, 0.433, 0.5508, 0.4308, 0.5562, 0.6392, 0.5387, 0.6454, 0.5508, 0.4308, 0.5706, 0.4286, 0.5711, 0.6313, 0.5562, 0.6392, 0.5706, 0.4286, 0.5905, 0.4263, 0.5875, 0.6283, 0.5711, 0.6313, 0.5905, 0.4263, 0.6109, 0.4238, 0.6001, 0.6279, 0.5875, 0.6283, 0.6109, 0.4238, 0.6261, 0.4218, 0.6106, 0.6286, 0.6001, 0.6279, 0.6261, 0.4218, 0.6371, 0.4201, 0.6272, 0.6302, 0.6106, 0.6286, 0.6371, 0.4201, 0.6441, 0.4188, 0.6478, 0.6312, 0.6272, 0.6302, 0.6441, 0.4188, 0.6467, 0.4179, 0.6561, 0.6311, 0.6478, 0.6312, 0.4249, 0.4325, 0.4294, 0.4335, 0.4323, 0.6254, 0.4279, 0.6199, 0.4294, 0.4335, 0.4379, 0.4342, 0.441, 0.6304, 0.4323, 0.6254, 0.4379, 0.4342, 0.4503, 0.4346, 0.4537, 0.6347, 0.441, 0.6304, 0.4503, 0.4346, 0.4658, 0.4347, 0.4697, 0.639, 0.4537, 0.6347, 0.4658, 0.4347, 0.4821, 0.4333, 0.4885, 0.6432, 0.4697, 0.639, 0.4821, 0.4333, 0.5034, 0.4308, 0.5109, 0.6524, 0.4885, 0.6432, 0.5034, 0.4308, 0.5292, 0.4286, 0.5367, 0.6616, 0.5109, 0.6524, 0.4276, 0.3996, 0.4377, 0.3996, 0.4502, 0.6325, 0.4441, 0.6352, 0.4377, 0.3996, 0.4607, 0.4016, 0.4676, 0.6218, 0.4502, 0.6325, 0.4607, 0.4016, 0.4755, 0.4015, 0.4814, 0.617, 0.4676, 0.6218, 0.4755, 0.4015, 0.4851, 0.4005, 0.4947, 0.6154, 0.4814, 0.617, 0.4851, 0.4005, 0.4998, 0.3997, 0.5111, 0.6112, 0.4947, 0.6154, 0.4998, 0.3997, 0.5191, 0.3985, 0.5299, 0.6027, 0.5111, 0.6112, 0.5111, 0.6112, 0.5299, 0.6027, 0.5299, 0.6027, 0.5111, 0.6112, 0.4947, 0.6154, 0.5111, 0.6112, 0.5111, 0.6112, 0.4947, 0.6154, 0.4814, 0.617, 0.4947, 0.6154, 0.4947, 0.6154, 0.4814, 0.617, 0.4416, 0.6157, 0.4378, 0.5507, 0.4378, 0.5507, 0.4416, 0.6157, 0.4431, 0.6912, 0.4416, 0.6157, 0.4416, 0.6157, 0.4431, 0.6912, 0.4556, 0.7439, 0.4431, 0.6912, 0.4431, 0.6912, 0.4556, 0.7439, 0.4809, 0.7638, 0.4556, 0.7439, 0.4556, 0.7439, 0.4809, 0.7638, 0.5063, 0.7719, 0.4809, 0.7638, 0.4809, 0.7638, 0.5063, 0.7719, 0.5275, 0.7821, 0.5063, 0.7719, 0.5063, 0.7719, 0.5275, 0.7821, 0.5489, 0.7824, 0.5275, 0.7821, 0.5275, 0.7821, 0.5489, 0.7824, 0.5697, 0.7728, 0.5489, 0.7824, 0.5489, 0.7824, 0.5697, 0.7728, 0.5896, 0.7515, 0.5697, 0.7728, 0.5697, 0.7728, 0.5896, 0.7515, 0.4279, 0.6199, 0.4323, 0.6254, 0.4323, 0.6254, 0.4279, 0.6199, 0.6478, 0.6312, 0.6561, 0.6311, 0.6561, 0.6311, 0.6478, 0.6312, 0.6272, 0.6302, 0.6478, 0.6312, 0.6478, 0.6312, 0.6272, 0.6302, 0.6106, 0.6286, 0.6272, 0.6302, 0.6272, 0.6302, 0.6106, 0.6286, 0.6001, 0.6279, 0.6106, 0.6286, 0.6106, 0.6286, 0.6001, 0.6279, 0.5875, 0.6283, 0.6001, 0.6279, 0.6001, 0.6279, 0.5875, 0.6283, 0.5711, 0.6313, 0.5875, 0.6283, 0.5875, 0.6283, 0.5711, 0.6313, 0.5562, 0.6392, 0.5711, 0.6313, 0.5711, 0.6313, 0.5562, 0.6392, 0.5387, 0.6454, 0.5562, 0.6392, 0.5562, 0.6392, 0.5387, 0.6454, 0.518, 0.646, 0.5387, 0.6454, 0.5387, 0.6454, 0.518, 0.646, 0.4997, 0.6464, 0.518, 0.646, 0.518, 0.646, 0.4997, 0.6464, 0.4838, 0.6483, 0.4997, 0.6464, 0.4997, 0.6464, 0.4838, 0.6483, 0.4735, 0.6485, 0.4838, 0.6483, 0.4838, 0.6483, 0.4735, 0.6485, 0.6147, 0.6036, 0.6269, 0.6041, 0.6269, 0.6041, 0.6147, 0.6036, 0.6025, 0.6032, 0.6147, 0.6036, 0.6147, 0.6036, 0.6025, 0.6032, 0.5911, 0.6031, 0.6025, 0.6032, 0.6025, 0.6032, 0.5911, 0.6031, 0.5785, 0.6025, 0.5911, 0.6031, 0.5911, 0.6031, 0.5785, 0.6025, 0.5638, 0.602, 0.5785, 0.6025, 0.5785, 0.6025, 0.5638, 0.602, 0.5479, 0.5993, 0.5638, 0.602, 0.5638, 0.602, 0.5479, 0.5993, 0.5299, 0.6027, 0.5479, 0.5993, 0.5479, 0.5993, 0.5299, 0.6027, 0.5299, 0.6027, 0.5479, 0.5993, 0.5479, 0.5993, 0.5299, 0.6027, 0.5479, 0.5993, 0.5638, 0.602, 0.5638, 0.602, 0.5479, 0.5993, 0.5638, 0.602, 0.5785, 0.6025, 0.5785, 0.6025, 0.5638, 0.602, 0.5785, 0.6025, 0.5911, 0.6031, 0.5911, 0.6031, 0.5785, 0.6025, 0.5911, 0.6031, 0.6025, 0.6032, 0.6025, 0.6032, 0.5911, 0.6031, 0.6025, 0.6032, 0.6147, 0.6036, 0.6147, 0.6036, 0.6025, 0.6032, 0.6147, 0.6036, 0.6269, 0.6041, 0.6269, 0.6041, 0.6147, 0.6036, 0.4735, 0.6485, 0.4838, 0.6483, 0.4838, 0.6483, 0.4735, 0.6485, 0.4838, 0.6483, 0.4997, 0.6464, 0.4997, 0.6464, 0.4838, 0.6483, 0.4997, 0.6464, 0.518, 0.646, 0.518, 0.646, 0.4997, 0.6464, 0.518, 0.646, 0.5387, 0.6454, 0.5387, 0.6454, 0.518, 0.646, 0.5387, 0.6454, 0.5562, 0.6392, 0.5562, 0.6392, 0.5387, 0.6454, 0.5562, 0.6392, 0.5711, 0.6313, 0.5711, 0.6313, 0.5562, 0.6392, 0.5711, 0.6313, 0.5875, 0.6283, 0.5875, 0.6283, 0.5711, 0.6313, 0.5875, 0.6283, 0.6001, 0.6279, 0.6001, 0.6279, 0.5875, 0.6283, 0.6001, 0.6279, 0.6106, 0.6286, 0.6106, 0.6286, 0.6001, 0.6279, 0.6106, 0.6286, 0.6272, 0.6302, 0.6272, 0.6302, 0.6106, 0.6286, 0.6272, 0.6302, 0.6478, 0.6312, 0.6478, 0.6312, 0.6272, 0.6302, 0.6478, 0.6312, 0.6561, 0.6311, 0.6561, 0.6311, 0.6478, 0.6312, 0.4279, 0.6199, 0.4323, 0.6254, 0.4323, 0.6254, 0.4279, 0.6199, 0.5896, 0.7515, 0.5697, 0.7728, 0.5697, 0.7728, 0.5896, 0.7515, 0.5697, 0.7728, 0.5489, 0.7824, 0.5489, 0.7824, 0.5697, 0.7728, 0.5489, 0.7824, 0.5275, 0.7821, 0.5275, 0.7821, 0.5489, 0.7824, 0.5275, 0.7821, 0.5063, 0.7719, 0.5063, 0.7719, 0.5275, 0.7821, 0.5063, 0.7719, 0.4809, 0.7638, 0.4809, 0.7638, 0.5063, 0.7719, 0.4809, 0.7638, 0.4556, 0.7439, 0.4556, 0.7439, 0.4809, 0.7638, 0.4556, 0.7439, 0.4431, 0.6912, 0.4431, 0.6912, 0.4556, 0.7439, 0.4431, 0.6912, 0.4416, 0.6157, 0.4416, 0.6157, 0.4431, 0.6912, 0.4416, 0.6157, 0.4378, 0.5507, 0.4378, 0.5507, 0.4416, 0.6157, 0.4814, 0.617, 0.4947, 0.6154, 0.4947, 0.6154, 0.4814, 0.617, 0.4947, 0.6154, 0.5111, 0.6112, 0.5111, 0.6112, 0.4947, 0.6154, 0.5111, 0.6112, 0.5299, 0.6027, 0.5299, 0.6027, 0.5111, 0.6112, 0.5111, 0.6112, 0.5299, 0.6027, 0.5299, 0.6027, 0.5111, 0.6112, 0.4947, 0.6154, 0.5111, 0.6112, 0.5111, 0.6112, 0.4947, 0.6154, 0.4814, 0.617, 0.4947, 0.6154, 0.4947, 0.6154, 0.4814, 0.617, 0.4416, 0.6157, 0.4378, 0.5507, 0.4378, 0.5507, 0.4416, 0.6157, 0.4431, 0.6912, 0.4416, 0.6157, 0.4416, 0.6157, 0.4431, 0.6912, 0.4556, 0.7439, 0.4431, 0.6912, 0.4431, 0.6912, 0.4556, 0.7439, 0.4809, 0.7638, 0.4556, 0.7439, 0.4556, 0.7439, 0.4809, 0.7638, 0.5063, 0.7719, 0.4809, 0.7638, 0.4809, 0.7638, 0.5063, 0.7719, 0.5275, 0.7821, 0.5063, 0.7719, 0.5063, 0.7719, 0.5275, 0.7821, 0.5489, 0.7824, 0.5275, 0.7821, 0.5275, 0.7821, 0.5489, 0.7824, 0.5697, 0.7728, 0.5489, 0.7824, 0.5489, 0.7824, 0.5697, 0.7728, 0.5896, 0.7515, 0.5697, 0.7728, 0.5697, 0.7728, 0.5896, 0.7515, 0.4279, 0.6199, 0.4323, 0.6254, 0.4323, 0.6254, 0.4279, 0.6199, 0.6478, 0.6312, 0.6561, 0.6311, 0.6561, 0.6311, 0.6478, 0.6312, 0.6272, 0.6302, 0.6478, 0.6312, 0.6478, 0.6312, 0.6272, 0.6302, 0.6106, 0.6286, 0.6272, 0.6302, 0.6272, 0.6302, 0.6106, 0.6286, 0.6001, 0.6279, 0.6106, 0.6286, 0.6106, 0.6286, 0.6001, 0.6279, 0.5875, 0.6283, 0.6001, 0.6279, 0.6001, 0.6279, 0.5875, 0.6283, 0.5711, 0.6313, 0.5875, 0.6283, 0.5875, 0.6283, 0.5711, 0.6313, 0.5562, 0.6392, 0.5711, 0.6313, 0.5711, 0.6313, 0.5562, 0.6392, 0.5387, 0.6454, 0.5562, 0.6392, 0.5562, 0.6392, 0.5387, 0.6454, 0.518, 0.646, 0.5387, 0.6454, 0.5387, 0.6454, 0.518, 0.646, 0.4997, 0.6464, 0.518, 0.646, 0.518, 0.646, 0.4997, 0.6464, 0.4838, 0.6483, 0.4997, 0.6464, 0.4997, 0.6464, 0.4838, 0.6483, 0.4735, 0.6485, 0.4838, 0.6483, 0.4838, 0.6483, 0.4735, 0.6485, 0.6147, 0.6036, 0.6269, 0.6041, 0.6269, 0.6041, 0.6147, 0.6036, 0.6025, 0.6032, 0.6147, 0.6036, 0.6147, 0.6036, 0.6025, 0.6032, 0.5911, 0.6031, 0.6025, 0.6032, 0.6025, 0.6032, 0.5911, 0.6031, 0.5785, 0.6025, 0.5911, 0.6031, 0.5911, 0.6031, 0.5785, 0.6025, 0.5638, 0.602, 0.5785, 0.6025, 0.5785, 0.6025, 0.5638, 0.602, 0.5479, 0.5993, 0.5638, 0.602, 0.5638, 0.602, 0.5479, 0.5993, 0.5299, 0.6027, 0.5479, 0.5993, 0.5479, 0.5993, 0.5299, 0.6027, 0.5299, 0.6027, 0.5479, 0.5993, 0.5497, 0.7239, 0.5327, 0.7284, 0.5479, 0.5993, 0.5638, 0.602, 0.5668, 0.7216, 0.5497, 0.7239, 0.5638, 0.602, 0.5785, 0.6025, 0.5838, 0.724, 0.5668, 0.7216, 0.5785, 0.6025, 0.5911, 0.6031, 0.6001, 0.7243, 0.5838, 0.724, 0.5911, 0.6031, 0.6025, 0.6032, 0.6148, 0.7235, 0.6001, 0.7243, 0.6025, 0.6032, 0.6147, 0.6036, 0.6278, 0.7229, 0.6148, 0.7235, 0.6147, 0.6036, 0.6269, 0.6041, 0.6382, 0.7226, 0.6278, 0.7229, 0.4735, 0.6485, 0.4838, 0.6483, 0.4858, 0.766, 0.4693, 0.7677, 0.4838, 0.6483, 0.4997, 0.6464, 0.5052, 0.7632, 0.4858, 0.766, 0.4997, 0.6464, 0.518, 0.646, 0.5248, 0.7614, 0.5052, 0.7632, 0.518, 0.646, 0.5387, 0.6454, 0.5447, 0.7601, 0.5248, 0.7614, 0.5387, 0.6454, 0.5562, 0.6392, 0.5649, 0.7587, 0.5447, 0.7601, 0.5562, 0.6392, 0.5711, 0.6313, 0.5847, 0.7566, 0.5649, 0.7587, 0.5711, 0.6313, 0.5875, 0.6283, 0.6031, 0.7545, 0.5847, 0.7566, 0.5875, 0.6283, 0.6001, 0.6279, 0.6193, 0.7524, 0.6031, 0.7545, 0.6001, 0.6279, 0.6106, 0.6286, 0.6327, 0.7506, 0.6193, 0.7524, 0.6106, 0.6286, 0.6272, 0.6302, 0.6428, 0.7491, 0.6327, 0.7506, 0.6272, 0.6302, 0.6478, 0.6312, 0.6488, 0.7476, 0.6428, 0.7491, 0.6478, 0.6312, 0.6561, 0.6311, 0.6512, 0.7467, 0.6488, 0.7476, 0.4279, 0.6199, 0.4323, 0.6254, 0.4425, 0.7293, 0.4384, 0.7217, 0.5896, 0.7515, 0.5697, 0.7728, 0.5662, 0.7512, 0.5843, 0.7317, 0.5697, 0.7728, 0.5489, 0.7824, 0.5471, 0.7601, 0.5662, 0.7512, 0.5489, 0.7824, 0.5275, 0.7821, 0.5278, 0.758, 0.5471, 0.7601, 0.5275, 0.7821, 0.5063, 0.7719, 0.509, 0.7451, 0.5278, 0.758, 0.5063, 0.7719, 0.4809, 0.7638, 0.4914, 0.7218, 0.509, 0.7451, 0.4809, 0.7638, 0.4556, 0.7439, 0.4757, 0.6893, 0.4914, 0.7218, 0.4556, 0.7439, 0.4431, 0.6912, 0.4626, 0.6481, 0.4757, 0.6893, 0.4431, 0.6912, 0.4416, 0.6157, 0.4525, 0.6004, 0.4626, 0.6481, 0.4416, 0.6157, 0.4378, 0.5507, 0.4458, 0.548, 0.4525, 0.6004, 0.4814, 0.617, 0.4947, 0.6154, 0.5029, 0.7311, 0.4907, 0.7326, 0.4947, 0.6154, 0.5111, 0.6112, 0.5171, 0.7298, 0.5029, 0.7311, 0.5111, 0.6112, 0.5299, 0.6027, 0.5327, 0.7284, 0.5171, 0.7298, 0.4439, 0.4368, 0.4487, 0.3839, 0.4487, 0.3839, 0.4439, 0.4368, 0.4431, 0.4926, 0.4439, 0.4368, 0.4439, 0.4368, 0.4431, 0.4926, 0.4458, 0.548, 0.4431, 0.4926, 0.4431, 0.4926, 0.4458, 0.548, 0.4525, 0.6004, 0.4458, 0.548, 0.4458, 0.548, 0.4525, 0.6004, 0.4626, 0.6481, 0.4525, 0.6004, 0.4525, 0.6004, 0.4626, 0.6481, 0.4757, 0.6893, 0.4626, 0.6481, 0.4626, 0.6481, 0.4757, 0.6893, 0.4914, 0.7218, 0.4757, 0.6893, 0.4757, 0.6893, 0.4914, 0.7218, 0.509, 0.7451, 0.4914, 0.7218, 0.4914, 0.7218, 0.509, 0.7451, 0.5278, 0.758, 0.509, 0.7451, 0.509, 0.7451, 0.5278, 0.758, 0.5471, 0.7601, 0.5278, 0.758, 0.5278, 0.758, 0.5471, 0.7601, 0.5662, 0.7512, 0.5471, 0.7601, 0.5471, 0.7601, 0.5662, 0.7512, 0.5843, 0.7317, 0.5662, 0.7512, 0.5662, 0.7512, 0.5843, 0.7317, 0.6005, 0.7017, 0.5843, 0.7317, 0.5843, 0.7317, 0.6005, 0.7017, 0.6147, 0.6638, 0.6005, 0.7017, 0.6005, 0.7017, 0.6147, 0.6638, 0.6262, 0.6191, 0.6147, 0.6638, 0.6147, 0.6638, 0.6262, 0.6191, 0.6343, 0.5683, 0.6262, 0.6191, 0.6262, 0.6191, 0.6343, 0.5683, 0.6388, 0.5139, 0.6343, 0.5683, 0.6343, 0.5683, 0.6388, 0.5139, 0.6395, 0.458, 0.6388, 0.5139, 0.6388, 0.5139, 0.6395, 0.458, 0.6364, 0.4027, 0.6395, 0.458, 0.6395, 0.458, 0.6364, 0.4027, 0.6295, 0.3508, 0.6364, 0.4027, 0.6364, 0.4027, 0.6295, 0.3508, 0.6185, 0.3065, 0.6295, 0.3508, 0.6295, 0.3508, 0.6185, 0.3065, 0.6046, 0.2694, 0.6185, 0.3065, 0.6185, 0.3065, 0.6046, 0.2694, 0.589, 0.2367, 0.6046, 0.2694, 0.6046, 0.2694, 0.589, 0.2367, 0.5727, 0.2061, 0.589, 0.2367, 0.589, 0.2367, 0.5727, 0.2061, 0.5544, 0.1896, 0.5727, 0.2061, 0.5727, 0.2061, 0.5544, 0.1896, 0.5351, 0.189, 0.5544, 0.1896, 0.5544, 0.1896, 0.5351, 0.189, 0.516, 0.1993, 0.5351, 0.189, 0.5351, 0.189, 0.516, 0.1993, 0.4978, 0.2189, 0.516, 0.1993, 0.516, 0.1993, 0.4978, 0.2189, 0.4834, 0.2528, 0.4978, 0.2189, 0.4978, 0.2189, 0.4834, 0.2528, 0.4748, 0.3024, 0.4834, 0.2528, 0.4834, 0.2528, 0.4748, 0.3024, 0.4622, 0.3445, 0.4748, 0.3024, 0.4748, 0.3024, 0.4622, 0.3445, 0.4487, 0.3839, 0.4622, 0.3445, 0.4622, 0.3445, 0.4487, 0.3839, 0.4487, 0.3839, 0.4622, 0.3445, 0.4705, 0.3345, 0.4639, 0.3619, 0.4622, 0.3445, 0.4748, 0.3024, 0.4771, 0.3068, 0.4705, 0.3345, 0.4748, 0.3024, 0.4834, 0.2528, 0.484, 0.2801, 0.4771, 0.3068, 0.4834, 0.2528, 0.4978, 0.2189, 0.4931, 0.2601, 0.484, 0.2801, 0.4978, 0.2189, 0.516, 0.1993, 0.5039, 0.248, 0.4931, 0.2601, 0.516, 0.1993, 0.5351, 0.189, 0.5156, 0.2426, 0.5039, 0.248, 0.5351, 0.189, 0.5544, 0.1896, 0.5273, 0.2439, 0.5156, 0.2426, 0.5544, 0.1896, 0.5727, 0.2061, 0.5387, 0.2517, 0.5273, 0.2439, 0.5727, 0.2061, 0.589, 0.2367, 0.5494, 0.2659, 0.5387, 0.2517, 0.589, 0.2367, 0.6046, 0.2694, 0.5589, 0.2858, 0.5494, 0.2659, 0.6046, 0.2694, 0.6185, 0.3065, 0.5669, 0.3108, 0.5589, 0.2858, 0.6185, 0.3065, 0.6295, 0.3508, 0.5731, 0.3397, 0.5669, 0.3108, 0.6295, 0.3508, 0.6364, 0.4027, 0.5772, 0.3716, 0.5731, 0.3397, 0.6364, 0.4027, 0.6395, 0.458, 0.579, 0.4052, 0.5772, 0.3716, 0.6395, 0.458, 0.6388, 0.5139, 0.5782, 0.4383, 0.579, 0.4052, 0.6388, 0.5139, 0.6343, 0.5683, 0.5745, 0.4691, 0.5782, 0.4383, 0.6343, 0.5683, 0.6262, 0.6191, 0.5687, 0.4976, 0.5745, 0.4691, 0.6262, 0.6191, 0.6147, 0.6638, 0.5614, 0.5237, 0.5687, 0.4976, 0.6147, 0.6638, 0.6005, 0.7017, 0.5537, 0.5481, 0.5614, 0.5237, 0.6005, 0.7017, 0.5843, 0.7317, 0.5446, 0.5663, 0.5537, 0.5481, 0.5843, 0.7317, 0.5662, 0.7512, 0.534, 0.5793, 0.5446, 0.5663, 0.5662, 0.7512, 0.5471, 0.7601, 0.5228, 0.5875, 0.534, 0.5793, 0.5471, 0.7601, 0.5278, 0.758, 0.5112, 0.5876, 0.5228, 0.5875, 0.5278, 0.758, 0.509, 0.7451, 0.4999, 0.5794, 0.5112, 0.5876, 0.509, 0.7451, 0.4914, 0.7218, 0.4899, 0.5638, 0.4999, 0.5794, 0.4914, 0.7218, 0.4757, 0.6893, 0.4806, 0.5436, 0.4899, 0.5638, 0.4757, 0.6893, 0.4626, 0.6481, 0.4722, 0.5196, 0.4806, 0.5436, 0.4626, 0.6481, 0.4525, 0.6004, 0.4662, 0.4915, 0.4722, 0.5196, 0.4525, 0.6004, 0.4458, 0.548, 0.4625, 0.4597, 0.4662, 0.4915, 0.4458, 0.548, 0.4431, 0.4926, 0.4601, 0.4262, 0.4625, 0.4597, 0.4431, 0.4926, 0.4439, 0.4368, 0.4601, 0.3927, 0.4601, 0.4262, 0.4439, 0.4368, 0.4487, 0.3839, 0.4639, 0.3619, 0.4601, 0.3927, 0.4601, 0.3927, 0.4639, 0.3619, 0.4752, 0.354, 0.4736, 0.3741, 0.4601, 0.4262, 0.4601, 0.3927, 0.4736, 0.3741, 0.4733, 0.3947, 0.4625, 0.4597, 0.4601, 0.4262, 0.4733, 0.3947, 0.4745, 0.4151, 0.4662, 0.4915, 0.4625, 0.4597, 0.4745, 0.4151, 0.4769, 0.4345, 0.4722, 0.5196, 0.4662, 0.4915, 0.4769, 0.4345, 0.4807, 0.452, 0.4806, 0.5436, 0.4722, 0.5196, 0.4807, 0.452, 0.4855, 0.4672, 0.4899, 0.5638, 0.4806, 0.5436, 0.4855, 0.4672, 0.4913, 0.4793, 0.4999, 0.5794, 0.4899, 0.5638, 0.4913, 0.4793, 0.4978, 0.4879, 0.5112, 0.5876, 0.4999, 0.5794, 0.4978, 0.4879, 0.5047, 0.4927, 0.5228, 0.5875, 0.5112, 0.5876, 0.5047, 0.4927, 0.5119, 0.4934, 0.534, 0.5793, 0.5228, 0.5875, 0.5119, 0.4934, 0.5189, 0.4902, 0.5446, 0.5663, 0.534, 0.5793, 0.5189, 0.4902, 0.5256, 0.483, 0.5537, 0.5481, 0.5446, 0.5663, 0.5256, 0.483, 0.5317, 0.4721, 0.5614, 0.5237, 0.5537, 0.5481, 0.5317, 0.4721, 0.5369, 0.4581, 0.5687, 0.4976, 0.5614, 0.5237, 0.5369, 0.4581, 0.5411, 0.4414, 0.5745, 0.4691, 0.5687, 0.4976, 0.5411, 0.4414, 0.5441, 0.4226, 0.5782, 0.4383, 0.5745, 0.4691, 0.5441, 0.4226, 0.5457, 0.4025, 0.579, 0.4052, 0.5782, 0.4383, 0.5457, 0.4025, 0.546, 0.3819, 0.5772, 0.3716, 0.579, 0.4052, 0.546, 0.3819, 0.5448, 0.3615, 0.5731, 0.3397, 0.5772, 0.3716, 0.5448, 0.3615, 0.5423, 0.3422, 0.5669, 0.3108, 0.5731, 0.3397, 0.5423, 0.3422, 0.5386, 0.3246, 0.5589, 0.2858, 0.5669, 0.3108, 0.5386, 0.3246, 0.5337, 0.3095, 0.5494, 0.2659, 0.5589, 0.2858, 0.5337, 0.3095, 0.528, 0.2974, 0.5387, 0.2517, 0.5494, 0.2659, 0.528, 0.2974, 0.5215, 0.2888, 0.5273, 0.2439, 0.5387, 0.2517, 0.5215, 0.2888, 0.5145, 0.284, 0.5156, 0.2426, 0.5273, 0.2439, 0.5145, 0.284, 0.5074, 0.2832, 0.5039, 0.248, 0.5156, 0.2426, 0.5074, 0.2832, 0.5004, 0.2865, 0.4931, 0.2601, 0.5039, 0.248, 0.5004, 0.2865, 0.4937, 0.2937, 0.484, 0.2801, 0.4931, 0.2601, 0.4937, 0.2937, 0.4876, 0.3045, 0.4771, 0.3068, 0.484, 0.2801, 0.4876, 0.3045, 0.4824, 0.3185, 0.4705, 0.3345, 0.4771, 0.3068, 0.4824, 0.3185, 0.4782, 0.3353, 0.4639, 0.3619, 0.4705, 0.3345, 0.4782, 0.3353, 0.4752, 0.354, 0.4752, 0.354, 0.4782, 0.3353, 0.5076, 0.3848, 0.5074, 0.386, 0.4782, 0.3353, 0.4824, 0.3185, 0.5078, 0.3837, 0.5076, 0.3848, 0.4824, 0.3185, 0.4876, 0.3045, 0.5082, 0.3828, 0.5078, 0.3837, 0.4876, 0.3045, 0.4937, 0.2937, 0.5086, 0.3821, 0.5082, 0.3828, 0.4937, 0.2937, 0.5004, 0.2865, 0.509, 0.3816, 0.5086, 0.3821, 0.5004, 0.2865, 0.5074, 0.2832, 0.5095, 0.3814, 0.509, 0.3816, 0.5074, 0.2832, 0.5145, 0.284, 0.51, 0.3814, 0.5095, 0.3814, 0.5145, 0.284, 0.5215, 0.2888, 0.5104, 0.3817, 0.51, 0.3814, 0.5215, 0.2888, 0.528, 0.2974, 0.5109, 0.3823, 0.5104, 0.3817, 0.528, 0.2974, 0.5337, 0.3095, 0.5112, 0.3831, 0.5109, 0.3823, 0.5337, 0.3095, 0.5386, 0.3246, 0.5116, 0.3841, 0.5112, 0.3831, 0.5386, 0.3246, 0.5423, 0.3422, 0.5118, 0.3853, 0.5116, 0.3841, 0.5423, 0.3422, 0.5448, 0.3615, 0.512, 0.3865, 0.5118, 0.3853, 0.5448, 0.3615, 0.546, 0.3819, 0.512, 0.3879, 0.512, 0.3865, 0.546, 0.3819, 0.5457, 0.4025, 0.512, 0.3893, 0.512, 0.3879, 0.5457, 0.4025, 0.5441, 0.4226, 0.5119, 0.3906, 0.512, 0.3893, 0.5441, 0.4226, 0.5411, 0.4414, 0.5117, 0.3918, 0.5119, 0.3906, 0.5411, 0.4414, 0.5369, 0.4581, 0.5114, 0.3929, 0.5117, 0.3918, 0.5369, 0.4581, 0.5317, 0.4721, 0.5111, 0.3939, 0.5114, 0.3929, 0.5317, 0.4721, 0.5256, 0.483, 0.5107, 0.3946, 0.5111, 0.3939, 0.5256, 0.483, 0.5189, 0.4902, 0.5103, 0.3951, 0.5107, 0.3946, 0.5189, 0.4902, 0.5119, 0.4934, 0.5098, 0.3953, 0.5103, 0.3951, 0.5119, 0.4934, 0.5047, 0.4927, 0.5093, 0.3952, 0.5098, 0.3953, 0.5047, 0.4927, 0.4978, 0.4879, 0.5089, 0.3949, 0.5093, 0.3952, 0.4978, 0.4879, 0.4913, 0.4793, 0.5084, 0.3943, 0.5089, 0.3949, 0.4913, 0.4793, 0.4855, 0.4672, 0.5081, 0.3935, 0.5084, 0.3943, 0.4855, 0.4672, 0.4807, 0.452, 0.5077, 0.3925, 0.5081, 0.3935, 0.4807, 0.452, 0.4769, 0.4345, 0.5075, 0.3914, 0.5077, 0.3925, 0.4769, 0.4345, 0.4745, 0.4151, 0.5073, 0.3901, 0.5075, 0.3914, 0.4745, 0.4151, 0.4733, 0.3947, 0.5072, 0.3887, 0.5073, 0.3901, 0.4733, 0.3947, 0.4736, 0.3741, 0.5073, 0.3874, 0.5072, 0.3887, 0.4736, 0.3741, 0.4752, 0.354, 0.5074, 0.386, 0.5073, 0.3874, 0.01213, 0.2301, 0.1206, 0.2012, 0.229, 0.2301, 0.8369, 0.2011, 0.7285, 0.2301, 0.6201, 0.2011, 0.5036, 0.07741, 0.683, 0.07128, 0.683, 0.1611, 0.8623, 0.1549, 0.683, 0.161, 0.683, 0.07128, 0.7218, 0.2784, 0.6201, 0.2825, 0.6201, 0.2301, 0.7352, 0.2341, 0.8369, 0.2301, 0.8369, 0.2824, 0.229, 0.24, 0.3661, 0.2011, 0.6201, 0.24, 0.844, 0.1623, 0.7069, 0.2011, 0.4529, 0.1623, 0.229, 0.1868, 0.005, 0.2012, 0.005, 0.1227, 0.229, 0.137, 0.4529, 0.1227, 0.4529, 0.2011, 0.5036, 0.05156, 0.6251, 0.01987, 0.7984, 0.05156, 0.6201, 0.24, 0.4987, 0.2717, 0.3253, 0.24, 0.5036, 0.01987, 0.3609, 0.07128, 0.005, 0.01987, 0.005, 0.1227, 0.1478, 0.07128, 0.5036, 0.1227, 0.844, 0.1623, 0.9868, 0.1904, 0.844, 0.2493, 1.005, 0.1583, 0.8623, 0.1302, 1.005, 0.07128])
me_cylinder.materials.append(mat_material)
me_cylinder.materials.append(mat_material_001)
me_cylinder.use_remesh_preserve_volume = False
me_cylinder.use_remesh_preserve_attributes = False
me_cylinder.use_mirror_vertex_groups = False
me_cylinder.update()
arm_armature = bpy.data.armatures.new('Armature')  # bones are not reproduced

# ---- objects
ob_camera = bpy.data.objects.new('Camera', cam_camera)
ob_armature = bpy.data.objects.new('Armature', arm_armature)
ob_cylinder = bpy.data.objects.new('Cylinder', me_cylinder)

# ---- transforms, parenting, visibility, modifiers, constraints
ob_camera.location = (7.481, -6.508, 5.344)
ob_camera.rotation_euler = (1.109, 0.01082, 0.8149)
ob_camera.lock_rotations_4d = False
ob_camera.empty_display_type = 'ARROWS'
ob_camera.color = (0.0, 0.0, 0.0, 0.0)
ob_camera.display_type = 'WIRE'
ob_camera.lineart.crease_threshold = 0.0
ob_armature.location = (-0.03665, -0.416, 0.5913)
ob_armature.scale = (0.4933, 0.4933, 0.4933)
ob_armature.lock_rotations_4d = False
ob_armature.empty_display_type = 'ARROWS'
ob_armature.lineart.crease_threshold = 0.0
ob_cylinder.location = (0.02368, -0.202, 0.3733)
ob_cylinder.scale = (2.145, 2.145, 2.145)
ob_cylinder.lineart.crease_threshold = 0.0
_vg = ob_cylinder.vertex_groups.new(name='Bone')
for _i, _w in zip([12, 13, 14, 15, 16, 17, 18, 19, 20, 21, 22, 23, 24, 25, 26, 27, 28, 29, 44, 45, 46, 47, 48, 49, 50, 51, 52, 53, 54, 55, 56, 57, 58, 59, 60, 61, 66, 67, 68, 69, 70, 71, 72, 73, 74, 75, 76, 77, 78, 79, 80, 81, 82, 83, 109, 110, 111, 112, 113, 114, 115, 116, 117, 118, 119, 120, 121, 122, 123, 124, 125, 126, 130, 131, 132, 133, 134, 135, 136, 137, 138, 139, 140, 141, 142, 143, 144, 145, 146, 147, 152, 153, 167, 168, 173, 174, 175, 176, 177, 178, 179, 180, 181, 182, 183, 184, 185, 186, 187, 188, 189, 190, 198, 199, 200, 201, 202, 203, 204, 205, 243, 244, 245, 246, 247, 248, 249, 250, 262, 263, 264, 265, 266, 267, 268, 269, 293, 294, 295, 296, 297, 299, 300, 340, 341, 343, 344, 345, 346, 347, 418, 419, 421, 422, 423, 425, 426, 470, 471, 473, 474, 475, 477, 478, 484, 485, 486, 487, 488, 489, 490, 493, 494, 495, 496, 528, 529, 530, 531, 532, 533, 534, 535, 536, 537, 538, 539, 540, 551, 552, 555, 556, 608, 609, 610, 611, 612, 613, 614, 615, 616, 617, 618, 619, 620, 621, 622, 623, 624, 625, 626, 627, 628, 629, 630, 631, 632, 643, 644, 645, 646, 647], [0.0, 0.0, 0.0, 0.0, 0.0, 0.0, 0.0, 0.0, 0.0, 0.0, 0.0, 0.0, 0.0, 0.0, 0.0, 0.0, 0.0, 0.0, 0.0, 0.0, 0.0, 0.0, 0.0, 0.0, 0.0, 0.0, 0.0, 0.0, 0.0, 0.0, 0.0, 0.0, 0.0, 0.0, 0.0, 0.0, 0.0, 0.0, 0.0, 0.0, 0.0, 0.0, 0.0, 0.0, 0.0, 0.0, 0.0, 0.0, 0.0, 0.0, 0.0, 0.0, 0.0, 0.0, 0.0, 0.0, 0.0, 0.0, 0.0, 0.0, 0.0, 0.0, 0.0, 0.0, 0.0, 0.0, 0.0, 0.0, 0.0, 0.0, 0.0, 0.0, 0.0, 0.0, 0.0, 0.0, 0.0, 0.0, 0.0, 0.0, 0.0, 0.0, 0.0, 0.0, 0.0, 0.0, 0.0, 0.0, 0.0, 0.0, 0.0, 0.0, 0.0, 0.0, 0.0, 0.0, 0.0, 0.0, 0.0, 0.0, 0.0, 0.0, 0.0, 0.0, 0.0, 0.0, 0.0, 0.0, 0.0, 0.0, 0.0, 0.0, 0.0, 0.0, 0.0, 0.0, 0.0, 0.0, 0.0, 0.0, 0.0, 0.0, 0.0, 0.0, 0.0, 0.0, 0.0, 0.0, 0.0, 0.0, 0.0, 0.0, 0.0, 0.0, 0.0, 0.0, 0.0, 0.0, 0.0, 0.0, 0.0, 0.0, 0.0, 0.0, 0.0, 0.0, 0.0, 0.0, 0.0, 0.0, 0.0, 0.0, 0.0, 0.0, 0.0, 0.0, 0.0, 0.0, 0.0, 0.0, 0.0, 0.0, 0.0, 0.0, 0.0, 0.0, 0.0, 0.0, 0.0, 0.0, 0.0, 0.0, 0.0, 0.0, 0.0, 0.0, 0.0, 0.0, 0.0, 0.0, 0.0, 0.0, 0.0, 0.0, 0.0, 0.0, 0.0, 0.0, 0.0, 0.0, 0.0, 0.0, 1.0, 1.0, 1.0, 0.9969, 0.9998, 1.0, 1.0, 1.0, 1.0, 1.0, 1.0, 1.0, 1.0, 1.0, 1.0, 0.0, 0.0, 0.0, 0.0, 0.0, 1.0, 1.0, 1.0, 1.0, 1.0, 1.0, 1.0, 1.0, 1.0, 1.0]): _vg.add([_i], _w, 'REPLACE')
_vg = ob_cylinder.vertex_groups.new(name='Bone.001')
for _i, _w in zip([0, 1, 2, 3, 4, 5, 6, 7, 8, 9, 10, 11, 12, 13, 14, 15, 16, 17, 18, 19, 20, 32, 33, 34, 35, 36, 37, 38, 39, 40, 41, 42, 43, 44, 45, 46, 47, 48, 49, 50, 51, 52, 64, 76, 77, 78, 79, 80, 81, 82, 83, 84, 85, 86, 87, 88, 89, 90, 91, 92, 93, 94, 95, 96, 97, 98, 99, 100, 101, 102, 103, 104, 105, 106, 107, 108, 109, 110, 111, 112, 113, 114, 115, 116, 128, 129, 141, 142, 143, 144, 145, 146, 147, 149, 150, 151, 152, 153, 154, 155, 156, 157, 158, 159, 160, 161, 162, 163, 164, 165, 166, 167, 168, 169, 170, 171, 173, 174, 175, 176, 177, 178, 179, 191, 192, 193, 207, 208, 209, 216, 217, 218, 219, 220, 221, 222, 223, 224, 225, 233, 234, 235, 236, 237, 238, 239, 240, 256, 272, 273, 274, 275, 276, 277, 278, 279, 287, 294, 295, 296, 297, 298, 299, 300, 301, 302, 304, 305, 335, 336, 338, 339, 340, 341, 342, 343, 344, 345, 346, 419, 420, 422, 423, 424, 425, 426, 427, 428, 429, 436, 437, 459, 460, 467, 468, 469, 470, 471, 472, 473, 474, 476, 477, 485, 486, 487, 488, 489, 490, 491, 492, 493, 494, 495, 527, 528, 529, 530, 531, 532, 533, 534, 535, 536, 537, 538, 539, 540, 548, 549, 550, 557, 558, 560, 561, 613, 614, 615, 616, 617, 618, 619, 620, 621, 622, 623, 624, 625, 626, 627, 633, 634, 635, 636, 637, 638, 639, 640, 641, 642, 643, 644, 645, 646, 647], [0.0, 0.0, 0.0, 0.0, 0.0, 0.0, 0.0, 0.0, 0.0, 0.0, 0.0, 0.0, 0.0, 0.0, 0.0, 0.0, 0.0, 0.0, 0.0, 0.0, 0.0, 0.0, 0.0, 0.0, 0.0, 0.0, 0.0, 0.0, 0.0, 0.0, 0.0, 0.0, 0.0, 0.0, 0.0, 0.0, 0.0, 0.0, 0.0, 0.0, 0.0, 0.0, 0.0, 0.0, 0.0, 0.0, 0.0, 0.0, 0.0, 0.0, 0.0, 0.0, 0.0, 0.0, 0.0, 0.0, 0.0, 0.0, 0.0, 0.0, 0.0, 0.0, 0.0, 0.0, 0.0, 0.0, 0.0, 0.0, 0.0, 0.0, 0.0, 0.0, 0.0, 0.0, 0.0, 0.0, 0.0, 0.0, 0.0, 0.0, 0.0, 0.0, 0.0, 0.0, 0.0, 0.0, 0.0, 0.0, 0.0, 0.0, 0.0, 0.0, 0.0, 0.0, 0.0, 0.0, 0.0, 0.0, 0.0, 0.0, 0.0, 0.0, 0.0, 0.0, 0.0, 0.0, 0.0, 0.0, 0.0, 0.0, 0.0, 0.0, 0.0, 0.0, 0.0, 0.0, 0.0, 0.0, 0.0, 0.0, 0.0, 0.0, 0.0, 0.0, 0.0, 0.0, 0.0, 0.0, 0.0, 0.0, 0.0, 0.0, 0.0, 0.0, 0.0, 0.0, 0.0, 0.0, 0.0, 0.0, 0.0, 0.0, 0.0, 0.0, 0.0, 0.0, 0.0, 0.0, 0.0, 0.0, 0.0, 0.0, 0.0, 0.0, 0.0, 0.0, 0.0, 0.0, 0.0, 0.0, 0.0, 0.0, 0.0, 0.0, 0.0, 0.0, 0.0, 0.0, 0.0, 0.0, 0.0, 0.0, 0.0, 0.0, 0.0, 0.0, 0.0, 0.0, 0.0, 0.0, 0.0, 0.0, 0.0, 0.0, 0.0, 0.0, 0.0, 0.0, 0.0, 0.0, 0.0, 0.0, 0.0, 0.0, 0.0, 0.0, 0.0, 0.0, 0.0, 0.0, 0.0, 0.0, 0.0, 0.0, 0.0, 0.0, 0.0, 0.0, 0.0, 0.0, 0.0, 0.0, 0.0, 0.0, 0.0, 0.0, 0.0, 0.0, 0.0, 0.0, 0.0, 0.0, 0.0, 0.0, 0.0, 0.0, 0.0, 0.0, 0.0, 0.0, 0.0, 0.0, 0.0, 0.0, 0.0, 1.0, 1.0, 1.0, 1.0, 1.0, 0.9991, 1.0, 0.9413, 1.0, 1.0, 1.0, 1.0, 1.0, 1.0, 1.0, 1.0, 1.0, 1.0, 0.8996, 0.9922, 0.9999, 1.0, 0.9989, 1.0, 0.9928, 0.9978, 1.0, 0.5107, 1.0, 1.0]): _vg.add([_i], _w, 'REPLACE')
_m = ob_cylinder.modifiers.new('Armature', 'ARMATURE')
_m.object = ob_armature
_m.use_bone_envelopes = True

# ---- collection membership
col_collection_1.objects.link(ob_camera)
col_collection_1.objects.link(ob_armature)
col_collection_1.objects.link(ob_cylinder)

# ---- scene / render settings (as saved in the file)
scene.camera = ob_camera
scene.frame_start = 1; scene.frame_end = 25; scene.frame_set(1)
scene.render.engine = 'BLENDER_EEVEE_NEXT'
scene.render.image_settings.color_mode = 'RGB'
scene.render.image_settings.compression = 90
scene.render.resolution_percentage = 50
scene.render.dither_intensity = 0.0
scene.render.bake_margin = 2
scene.render.bake_bias = 0.0
scene.cycles.use_denoising = False
scene.cycles.samples = 10
scene.cycles.sampling_pattern = 'TABULATED_SOBOL'
scene.cycles.light_sampling_threshold = 0.0
scene.cycles.use_adaptive_sampling = False
scene.cycles.use_light_tree = False
scene.cycles.blur_glossy = 0.0
scene.cycles.volume_bounces = 1
scene.cycles.pixel_filter_type = 'GAUSSIAN'
scene.cycles.sample_clamp_indirect = 0.0
scene.view_settings.view_transform = 'Raw'
bpy.context.view_layer.update()

# ---- added for rendering (the .blend has no usable light): sun
light_auto_sun = bpy.data.lights.new('AutoSun', 'SUN')
light_auto_sun.energy = 3.0
light_auto_sun.angle = 0.0523599
ob_auto_sun = bpy.data.objects.new('AutoSun', light_auto_sun)
scene.collection.objects.link(ob_auto_sun)
ob_auto_sun.rotation_euler = (0.872665, 0.174533, 0.523599)
bpy.context.view_layer.update()
